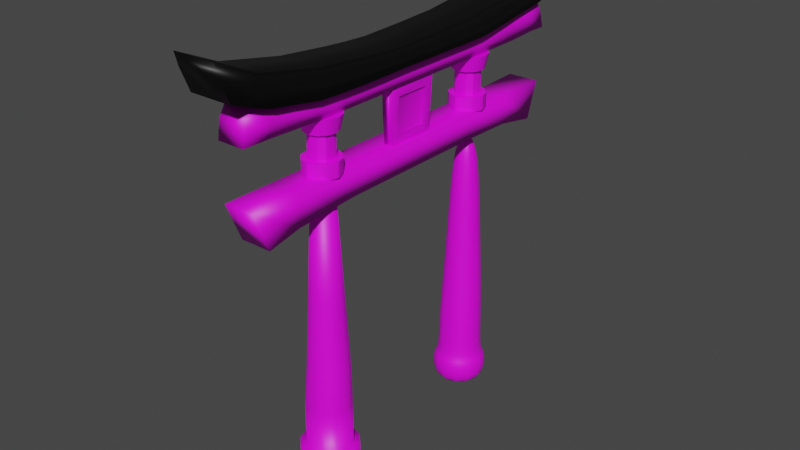 # Source: TORIIJAPONES.blend  (saved by Blender 3.0.42; exported with 4.5.12 LTS)
import bpy
from mathutils import Matrix  # noqa: F401  (used for matrix-valued properties, if any)

bpy.ops.wm.read_factory_settings(use_empty=True)
scene = bpy.context.scene
scene.name = 'Scene'

# ---- collections
col_collection = bpy.data.collections.new('Collection'); scene.collection.children.link(col_collection)

# ---- images (referenced by path relative to the original .blend; pixels are not part of the script)
import os
ASSET_DIR = os.environ.get("B2B_ASSET_DIR", "")  # directory of the original .blend (textures are referenced by path, not embedded)
HERE = os.path.dirname(os.path.abspath(__file__))  # packed textures are extracted next to this script under _unpacked/

def load_image(name, relpath, width, height, colorspace="sRGB"):
    """Load a texture the original file referenced (path relative to the .blend, or extracted next to this script)."""
    p = next((c for c in (os.path.join(HERE, relpath), os.path.join(ASSET_DIR, relpath)) if relpath and os.path.exists(c)), "")
    if p:
        img = bpy.data.images.load(p, check_existing=True)
        img.name = name
    else:  # same state as the original file: an image datablock whose file is absent (Cycles renders it pink)
        img = bpy.data.images.new(name, width, height)
        img.source = "FILE"
        img.filepath = "//" + (relpath or name)
    img.colorspace_settings.name = colorspace
    return img
img_paintedwood003_8k_color_jpg = load_image('PaintedWood003_8K_Color.jpg', 'PaintedWood003_8K_Color.jpg', 1024, 1024, 'sRGB')
img_base = load_image('Base', '', 1024, 1024, 'sRGB')

# ---- materials (node trees are filled in below, after node groups)
mat_material_001 = bpy.data.materials.new('Material.001')
mat_material_001.use_transparent_shadow = False
mat_material_003 = bpy.data.materials.new('Material.003')
mat_material_003.use_transparent_shadow = False
mat_material_004 = bpy.data.materials.new('Material.004')
mat_material_004.use_transparent_shadow = False
mat_material_005 = bpy.data.materials.new('Material.005')
mat_material_005.use_transparent_shadow = False
mat_material_006 = bpy.data.materials.new('Material.006')
mat_material_006.use_transparent_shadow = False
mat_material_007 = bpy.data.materials.new('Material.007')
mat_material_007.use_transparent_shadow = False
mat_material_008 = bpy.data.materials.new('Material.008')
mat_material_008.use_transparent_shadow = False

# ---- node groups
ng_auto_smooth = bpy.data.node_groups.new('Auto Smooth', 'GeometryNodeTree')
_s = ng_auto_smooth.interface.new_socket(name='Geometry', in_out='OUTPUT', socket_type='NodeSocketGeometry')
_s = ng_auto_smooth.interface.new_socket(name='Geometry', in_out='INPUT', socket_type='NodeSocketGeometry')
_s = ng_auto_smooth.interface.new_socket(name='Angle', in_out='INPUT', socket_type='NodeSocketFloat')
_s.subtype = 'ANGLE'
_s.min_value = 0.0
_s.max_value = 3.142
ng_auto_smooth.is_modifier = True
_N = ng_auto_smooth.nodes; _L = ng_auto_smooth.links
n0 = _N.new('NodeGroupOutput'); n0.name = 'Group Output'; n0.location = (480, -100)
n1 = _N.new('NodeGroupInput'); n1.name = 'Group Input'; n1.location = (-420, -300)
n2 = _N.new('NodeGroupInput'); n2.name = 'Group Input.001'; n2.location = (-60, -100)
n3 = _N.new('GeometryNodeSetShadeSmooth'); n3.name = 'Set Shade Smooth'; n3.location = (120, -100)
n3.domain = 'EDGE'
n4 = _N.new('GeometryNodeSetShadeSmooth'); n4.name = 'Set Shade Smooth.001'; n4.location = (300, -100)
n5 = _N.new('GeometryNodeInputMeshEdgeAngle'); n5.name = 'Edge Angle'; n5.location = (-420, -220)
n6 = _N.new('GeometryNodeInputEdgeSmooth'); n6.name = 'Is Edge Smooth'; n6.location = (-60, -160)
n7 = _N.new('GeometryNodeInputShadeSmooth'); n7.name = 'Is Face Smooth'; n7.location = (-240, -340)
n8 = _N.new('FunctionNodeBooleanMath'); n8.name = 'Boolean Math'; n8.location = (-60, -220)
n9 = _N.new('FunctionNodeCompare'); n9.name = 'Compare'; n9.location = (-240, -180)
n9.operation = 'LESS_EQUAL'
_L.new(n5.outputs[0], n9.inputs[0])
_L.new(n4.outputs[0], n0.inputs[0])
_L.new(n1.outputs[1], n9.inputs[1])
_L.new(n9.outputs[0], n8.inputs[0])
_L.new(n7.outputs[0], n8.inputs[1])
_L.new(n2.outputs[0], n3.inputs[0])
_L.new(n6.outputs[0], n3.inputs[1])
_L.new(n3.outputs[0], n4.inputs[0])
_L.new(n8.outputs[0], n3.inputs[2])
n0.is_active_output = True

# ---- material node trees
mat_material_001.use_nodes = True; mat_material_001.node_tree.nodes.clear()
_N = mat_material_001.node_tree.nodes; _L = mat_material_001.node_tree.links
n0 = _N.new('ShaderNodeOutputMaterial'); n0.name = 'Material Output'; n0.location = (300, 300)
n1 = _N.new('ShaderNodeBsdfPrincipled'); n1.name = 'Principled BSDF'; n1.location = (10, 300)
n1.distribution = 'GGX'
n1.subsurface_method = 'RANDOM_WALK_SKIN'
n1.inputs[3].default_value = 1.45
n1.inputs[27].default_value = (0.0, 0.0, 0.0, 1.0)
n1.inputs[28].default_value = 1.0
n2 = _N.new('ShaderNodeTexImage'); n2.name = 'Image Texture'; n2.location = (-329, 247)
n2.image = img_paintedwood003_8k_color_jpg
_L.new(n1.outputs[0], n0.inputs[0])
_L.new(n2.outputs[0], n1.inputs[0])
n0.is_active_output = True
mat_material_003.use_nodes = True; mat_material_003.node_tree.nodes.clear()
_N = mat_material_003.node_tree.nodes; _L = mat_material_003.node_tree.links
n0 = _N.new('ShaderNodeBsdfPrincipled'); n0.name = 'Principled BSDF'; n0.location = (10, 300)
n0.distribution = 'GGX'
n0.subsurface_method = 'RANDOM_WALK_SKIN'
n0.inputs[3].default_value = 1.45
n0.inputs[27].default_value = (0.0, 0.0, 0.0, 1.0)
n0.inputs[28].default_value = 1.0
n1 = _N.new('ShaderNodeOutputMaterial'); n1.name = 'Material Output'; n1.location = (300, 300)
n2 = _N.new('ShaderNodeTexImage'); n2.name = 'Image Texture'; n2.location = (-455, 154)
n2.image = img_base
_L.new(n0.outputs[0], n1.inputs[0])
_L.new(n2.outputs[0], n0.inputs[0])
n1.is_active_output = True
mat_material_004.use_nodes = True; mat_material_004.node_tree.nodes.clear()
_N = mat_material_004.node_tree.nodes; _L = mat_material_004.node_tree.links
n0 = _N.new('ShaderNodeBsdfPrincipled'); n0.name = 'Principled BSDF'; n0.location = (10, 300)
n0.distribution = 'GGX'
n0.subsurface_method = 'RANDOM_WALK_SKIN'
n0.inputs[3].default_value = 1.45
n0.inputs[27].default_value = (0.0, 0.0, 0.0, 1.0)
n0.inputs[28].default_value = 1.0
n1 = _N.new('ShaderNodeOutputMaterial'); n1.name = 'Material Output'; n1.location = (300, 300)
n2 = _N.new('ShaderNodeTexImage'); n2.name = 'Image Texture'; n2.location = (-454, 192)
n2.image = img_paintedwood003_8k_color_jpg
_L.new(n0.outputs[0], n1.inputs[0])
_L.new(n2.outputs[0], n0.inputs[0])
n1.is_active_output = True
mat_material_005.use_nodes = True; mat_material_005.node_tree.nodes.clear()
_N = mat_material_005.node_tree.nodes; _L = mat_material_005.node_tree.links
n0 = _N.new('ShaderNodeBsdfPrincipled'); n0.name = 'Principled BSDF'; n0.location = (10, 300)
n0.distribution = 'GGX'
n0.subsurface_method = 'RANDOM_WALK_SKIN'
n0.inputs[3].default_value = 1.45
n0.inputs[27].default_value = (0.0, 0.0, 0.0, 1.0)
n0.inputs[28].default_value = 1.0
n1 = _N.new('ShaderNodeOutputMaterial'); n1.name = 'Material Output'; n1.location = (300, 300)
n2 = _N.new('ShaderNodeTexImage'); n2.name = 'Image Texture'; n2.location = (-371, 216)
n2.image = img_paintedwood003_8k_color_jpg
_L.new(n0.outputs[0], n1.inputs[0])
_L.new(n2.outputs[0], n0.inputs[0])
n1.is_active_output = True
mat_material_006.use_nodes = True; mat_material_006.node_tree.nodes.clear()
_N = mat_material_006.node_tree.nodes; _L = mat_material_006.node_tree.links
n0 = _N.new('ShaderNodeBsdfPrincipled'); n0.name = 'Principled BSDF'; n0.location = (10, 300)
n0.distribution = 'GGX'
n0.subsurface_method = 'RANDOM_WALK_SKIN'
n0.inputs[3].default_value = 1.45
n0.inputs[27].default_value = (0.0, 0.0, 0.0, 1.0)
n0.inputs[28].default_value = 1.0
n1 = _N.new('ShaderNodeOutputMaterial'); n1.name = 'Material Output'; n1.location = (300, 300)
n2 = _N.new('ShaderNodeTexImage'); n2.name = 'Image Texture'; n2.location = (-351, 235)
n2.image = img_paintedwood003_8k_color_jpg
_L.new(n0.outputs[0], n1.inputs[0])
_L.new(n2.outputs[0], n0.inputs[0])
n1.is_active_output = True
mat_material_007.use_nodes = True; mat_material_007.node_tree.nodes.clear()
_N = mat_material_007.node_tree.nodes; _L = mat_material_007.node_tree.links
n0 = _N.new('ShaderNodeBsdfPrincipled'); n0.name = 'Principled BSDF'; n0.location = (10, 300)
n0.distribution = 'GGX'
n0.subsurface_method = 'RANDOM_WALK_SKIN'
n0.inputs[0].default_value = (0.0, 0.0, 0.0, 1.0)
n0.inputs[3].default_value = 1.45
n0.inputs[27].default_value = (0.0, 0.0, 0.0, 1.0)
n0.inputs[28].default_value = 1.0
n1 = _N.new('ShaderNodeOutputMaterial'); n1.name = 'Material Output'; n1.location = (300, 300)
_L.new(n0.outputs[0], n1.inputs[0])
n1.is_active_output = True
mat_material_008.use_nodes = True; mat_material_008.node_tree.nodes.clear()
_N = mat_material_008.node_tree.nodes; _L = mat_material_008.node_tree.links
n0 = _N.new('ShaderNodeBsdfPrincipled'); n0.name = 'Principled BSDF'; n0.location = (10, 300)
n0.distribution = 'GGX'
n0.subsurface_method = 'RANDOM_WALK_SKIN'
n0.inputs[3].default_value = 1.45
n0.inputs[27].default_value = (0.0, 0.0, 0.0, 1.0)
n0.inputs[28].default_value = 1.0
n1 = _N.new('ShaderNodeOutputMaterial'); n1.name = 'Material Output'; n1.location = (300, 300)
n2 = _N.new('ShaderNodeTexImage'); n2.name = 'Image Texture'; n2.location = (-330, 208)
n2.image = img_paintedwood003_8k_color_jpg
_L.new(n0.outputs[0], n1.inputs[0])
_L.new(n2.outputs[0], n0.inputs[0])
n1.is_active_output = True

# ---- world
world_world = bpy.data.worlds.new('World'); scene.world = world_world
world_world.use_nodes = True; world_world.node_tree.nodes.clear()
_N = world_world.node_tree.nodes; _L = world_world.node_tree.links
n0 = _N.new('ShaderNodeOutputWorld'); n0.name = 'World Output'; n0.location = (300, 300)
n1 = _N.new('ShaderNodeBackground'); n1.name = 'Background'; n1.location = (10, 300)
n1.inputs[0].default_value = (0.05088, 0.05088, 0.05088, 1.0)
_L.new(n1.outputs[0], n0.inputs[0])
n0.is_active_output = True
world_world.color = (0.05088, 0.05088, 0.05088)
world_world.use_sun_shadow = False
world_world.sun_shadow_jitter_overblur = 0.0

# ---- meshes
me_cylinder = bpy.data.meshes.new('Cylinder')
me_cylinder.from_pydata([(0.0, 1.0, -1.0), (0.0, 1.0, 1.0), (0.5, 0.866, -1.0), (0.5, 0.866, 1.0), (0.866, 0.5, -1.0), (0.866, 0.5, 1.0), (1.0, -4.371e-08, -1.0), (1.0, -4.371e-08, 1.0), (0.866, -0.5, -1.0), (0.866, -0.5, 1.0), (0.5, -0.866, -1.0), (0.5, -0.866, 1.0), (-8.742e-08, -1.0, -1.0), (-8.742e-08, -0.9025, 1.0), (-0.5, -0.866, -1.0), (-0.5, -0.866, 1.0), (-0.866, -0.5, -1.0), (-0.866, -0.5, 1.0), (-1.0, 1.192e-08, -1.0), (-1.0, 1.192e-08, 1.0), (-0.866, 0.5, -1.0), (-0.866, 0.5, 1.0), (-0.5, 0.866, -1.0), (-0.5, 0.866, 1.0), (6.83e-08, 0.9495, 2.829), (0.454, 0.8278, 2.829), (0.7863, 0.5271, 2.829), (0.908, 0.07315, 2.829), (0.7863, -0.3808, 2.829), (0.454, -0.7132, 2.829), (-1.108e-08, -0.8348, 2.829), (-0.454, -0.7132, 2.829), (-0.7863, -0.3808, 2.829), (-0.908, 0.07315, 2.829), (-0.7863, 0.5271, 2.829), (-0.454, 0.8278, 2.829), (-8.326e-08, 0.815, 5.852), (0.3709, 0.7156, 5.852), (0.6424, 0.4441, 5.852), (0.7418, 0.07315, 5.852), (0.6424, -0.2977, 5.852), (0.3709, -0.5693, 5.852), (-1.481e-07, -0.6687, 5.852), (-0.3709, -0.5693, 5.852), (-0.6424, -0.2977, 5.852), (-0.7418, 0.07315, 5.852), (-0.6424, 0.4441, 5.852), (-0.3709, 0.7156, 5.852), (5.237e-07, 0.5919, 10.05), (0.2594, 0.5224, 10.05), (0.4493, 0.3325, 10.05), (0.5188, 0.07315, 10.05), (0.4493, -0.1862, 10.05), (0.2594, -0.3761, 10.05), (4.783e-07, -0.4456, 10.05), (-0.2594, -0.3761, 10.05), (-0.4493, -0.1862, 10.05), (-0.5188, 0.07315, 10.05), (-0.4493, 0.3325, 10.05), (-0.2594, 0.5224, 10.05), (4.011e-09, 1.269, -1.0), (0.6346, 1.099, -1.0), (1.099, 0.6346, -1.0), (1.269, 7.286e-08, -1.0), (1.099, -0.6346, -1.0), (0.6346, -1.099, -1.0), (-1.069e-07, -1.269, -1.0), (-0.6346, -1.099, -1.0), (-1.099, -0.6346, -1.0), (-1.269, 1.435e-07, -1.0), (-1.099, 0.6346, -1.0), (-0.6346, 1.099, -1.0), (-7.094e-08, 1.269, -2.519), (0.6346, 1.099, -2.519), (1.099, 0.6346, -2.519), (1.269, 7.286e-08, -2.519), (1.099, -0.6346, -2.519), (0.6346, -1.099, -2.519), (-1.819e-07, -1.269, -2.519), (-0.6346, -1.099, -2.519), (-1.099, -0.6346, -2.519), (-1.269, 1.435e-07, -2.519), (-1.099, 0.6346, -2.519), (-0.6346, 1.099, -2.519)], [], [(0, 1, 3, 2), (2, 3, 5, 4), (4, 5, 7, 6), (6, 7, 9, 8), (8, 9, 11, 10), (10, 11, 13, 12), (12, 13, 15, 14), (14, 15, 17, 16), (16, 17, 19, 18), (18, 19, 21, 20), (13, 11, 29, 30), (20, 21, 23, 22), (22, 23, 1, 0), (14, 16, 68, 67), (30, 29, 41, 42), (11, 9, 28, 29), (9, 7, 27, 28), (1, 23, 35, 24), (3, 1, 24, 25), (7, 5, 26, 27), (23, 21, 34, 35), (5, 3, 25, 26), (21, 19, 33, 34), (19, 17, 32, 33), (17, 15, 31, 32), (15, 13, 30, 31), (45, 44, 56, 57), (27, 26, 38, 39), (34, 33, 45, 46), (31, 30, 42, 43), (28, 27, 39, 40), (35, 34, 46, 47), (25, 24, 36, 37), (32, 31, 43, 44), (29, 28, 40, 41), (24, 35, 47, 36), (26, 25, 37, 38), (33, 32, 44, 45), (49, 48, 59, 58, 57, 56, 55, 54, 53, 52, 51, 50), (42, 41, 53, 54), (39, 38, 50, 51), (46, 45, 57, 58), (43, 42, 54, 55), (40, 39, 51, 52), (47, 46, 58, 59), (37, 36, 48, 49), (44, 43, 55, 56), (41, 40, 52, 53), (36, 47, 59, 48), (38, 37, 49, 50), (69, 70, 82, 81), (12, 14, 67, 66), (10, 12, 66, 65), (8, 10, 65, 64), (6, 8, 64, 63), (22, 0, 60, 71), (0, 2, 61, 60), (4, 6, 63, 62), (20, 22, 71, 70), (2, 4, 62, 61), (18, 20, 70, 69), (16, 18, 69, 68), (72, 73, 74, 75, 76, 77, 78, 79, 80, 81, 82, 83), (66, 67, 79, 78), (63, 64, 76, 75), (70, 71, 83, 82), (60, 61, 73, 72), (67, 68, 80, 79), (64, 65, 77, 76), (71, 60, 72, 83), (61, 62, 74, 73), (68, 69, 81, 80), (65, 66, 78, 77), (62, 63, 75, 74)])
me_cylinder.polygons.foreach_set('use_smooth', [True] * 74)
_uv = me_cylinder.uv_layers.new(name='UVMap')
_uv.uv.foreach_set('vector', [0.3108, 0.7868, 0.2661, 0.788, 0.2655, 0.7766, 0.3105, 0.7751, 0.3105, 0.7751, 0.2655, 0.7766, 0.2648, 0.765, 0.3101, 0.7634, 0.3065, 0.9031, 0.2619, 0.8991, 0.2634, 0.8876, 0.3076, 0.8916, 0.3076, 0.8916, 0.2634, 0.8876, 0.2647, 0.8764, 0.3086, 0.88, 0.3086, 0.88, 0.2647, 0.8764, 0.2658, 0.8653, 0.3095, 0.8684, 0.3095, 0.8684, 0.2658, 0.8653, 0.2665, 0.8546, 0.3103, 0.8569, 0.3103, 0.8569, 0.2665, 0.8546, 0.2671, 0.8439, 0.3107, 0.8453, 0.3107, 0.8453, 0.2671, 0.8439, 0.2673, 0.8329, 0.311, 0.8336, 0.311, 0.8336, 0.2673, 0.8329, 0.2672, 0.8218, 0.3112, 0.822, 0.3112, 0.822, 0.2672, 0.8218, 0.267, 0.8107, 0.3112, 0.8103, 0.2665, 0.8546, 0.2658, 0.8653, 0.226, 0.8623, 0.2269, 0.852, 0.3112, 0.8103, 0.267, 0.8107, 0.2666, 0.7994, 0.3111, 0.7986, 0.3111, 0.7986, 0.2666, 0.7994, 0.2661, 0.788, 0.3108, 0.7868, 0.8969, 0.3709, 0.8934, 0.3765, 0.8902, 0.3754, 0.8945, 0.3684, 0.2269, 0.852, 0.226, 0.8623, 0.1614, 0.8544, 0.1626, 0.8466, 0.2658, 0.8653, 0.2647, 0.8764, 0.2248, 0.8726, 0.226, 0.8623, 0.2647, 0.8764, 0.2634, 0.8876, 0.2231, 0.8829, 0.2248, 0.8726, 0.2661, 0.788, 0.2666, 0.7994, 0.2267, 0.8012, 0.2259, 0.7909, 0.2655, 0.7766, 0.2661, 0.788, 0.2259, 0.7909, 0.2249, 0.7805, 0.2634, 0.8876, 0.2619, 0.8991, 0.2212, 0.8932, 0.2231, 0.8829, 0.2666, 0.7994, 0.267, 0.8107, 0.2273, 0.811, 0.2267, 0.8012, 0.2648, 0.765, 0.2655, 0.7766, 0.2249, 0.7805, 0.2237, 0.7704, 0.267, 0.8107, 0.2672, 0.8218, 0.2277, 0.8212, 0.2273, 0.811, 0.2672, 0.8218, 0.2673, 0.8329, 0.2278, 0.8315, 0.2277, 0.8212, 0.2673, 0.8329, 0.2671, 0.8439, 0.2275, 0.8418, 0.2278, 0.8315, 0.2671, 0.8439, 0.2665, 0.8546, 0.2269, 0.852, 0.2275, 0.8418, 0.1633, 0.8231, 0.1635, 0.8309, 0.1019, 0.8302, 0.1017, 0.8273, 0.2231, 0.8829, 0.2212, 0.8932, 0.1554, 0.8785, 0.1579, 0.8702, 0.2273, 0.811, 0.2277, 0.8212, 0.1633, 0.8231, 0.1627, 0.8153, 0.2275, 0.8418, 0.2269, 0.852, 0.1626, 0.8466, 0.1633, 0.8387, 0.2248, 0.8726, 0.2231, 0.8829, 0.1579, 0.8702, 0.1599, 0.8623, 0.2267, 0.8012, 0.2273, 0.811, 0.1627, 0.8153, 0.1616, 0.8075, 0.2249, 0.7805, 0.2259, 0.7909, 0.1601, 0.7997, 0.1581, 0.7914, 0.2278, 0.8315, 0.2275, 0.8418, 0.1633, 0.8387, 0.1635, 0.8309, 0.226, 0.8623, 0.2248, 0.8726, 0.1599, 0.8623, 0.1614, 0.8544, 0.2259, 0.7909, 0.2267, 0.8012, 0.1616, 0.8075, 0.1601, 0.7997, 0.2237, 0.7704, 0.2249, 0.7805, 0.1581, 0.7914, 0.1555, 0.7818, 0.2277, 0.8212, 0.2278, 0.8315, 0.1635, 0.8309, 0.1633, 0.8231, 0.08168, 0.8167, 0.0932, 0.8183, 0.09787, 0.8211, 0.09975, 0.8246, 0.1017, 0.8273, 0.1019, 0.8302, 0.1014, 0.833, 0.09922, 0.8355, 0.09715, 0.8387, 0.09257, 0.8409, 0.08198, 0.8421, 0.02882, 0.8252, 0.1626, 0.8466, 0.1614, 0.8544, 0.09715, 0.8387, 0.09922, 0.8355, 0.1579, 0.8702, 0.1554, 0.8785, 0.02882, 0.8252, 0.08198, 0.8421, 0.1627, 0.8153, 0.1633, 0.8231, 0.1017, 0.8273, 0.09975, 0.8246, 0.1633, 0.8387, 0.1626, 0.8466, 0.09922, 0.8355, 0.1014, 0.833, 0.1599, 0.8623, 0.1579, 0.8702, 0.08198, 0.8421, 0.09257, 0.8409, 0.1616, 0.8075, 0.1627, 0.8153, 0.09975, 0.8246, 0.09787, 0.8211, 0.1581, 0.7914, 0.1601, 0.7997, 0.0932, 0.8183, 0.08168, 0.8167, 0.1635, 0.8309, 0.1633, 0.8387, 0.1014, 0.833, 0.1019, 0.8302, 0.1614, 0.8544, 0.1599, 0.8623, 0.09257, 0.8409, 0.09715, 0.8387, 0.1601, 0.7997, 0.1616, 0.8075, 0.09787, 0.8211, 0.0932, 0.8183, 0.1555, 0.7818, 0.1581, 0.7914, 0.08168, 0.8167, 0.02882, 0.8252, 0.8895, 0.3834, 0.8924, 0.3908, 0.8659, 0.4107, 0.856, 0.3908, 0.9031, 0.3676, 0.8969, 0.3709, 0.8945, 0.3684, 0.902, 0.3639, 0.911, 0.3674, 0.9031, 0.3676, 0.902, 0.3639, 0.9116, 0.3633, 0.9186, 0.3709, 0.911, 0.3674, 0.9116, 0.3633, 0.9215, 0.3671, 0.9232, 0.3792, 0.9186, 0.3709, 0.9215, 0.3671, 0.931, 0.3787, 0.8999, 0.3933, 0.9061, 0.3953, 0.9059, 0.3987, 0.8982, 0.3962, 0.9061, 0.3953, 0.9129, 0.3941, 0.9144, 0.3976, 0.9059, 0.3987, 0.9193, 0.3889, 0.9232, 0.3792, 0.931, 0.3787, 0.923, 0.3921, 0.8951, 0.3889, 0.8999, 0.3933, 0.8982, 0.3962, 0.8924, 0.3908, 0.9129, 0.3941, 0.9193, 0.3889, 0.923, 0.3921, 0.9144, 0.3976, 0.8928, 0.3829, 0.8951, 0.3889, 0.8924, 0.3908, 0.8895, 0.3834, 0.8934, 0.3765, 0.8928, 0.3829, 0.8895, 0.3834, 0.8902, 0.3754, 0.7925, 0.2195, 0.7995, 0.2315, 0.7995, 0.2455, 0.7925, 0.2576, 0.7804, 0.2645, 0.7665, 0.2645, 0.7544, 0.2576, 0.7475, 0.2455, 0.7475, 0.2315, 0.7544, 0.2195, 0.7665, 0.2125, 0.7804, 0.2125, 0.902, 0.3639, 0.8945, 0.3684, 0.8656, 0.3466, 0.8837, 0.3314, 0.931, 0.3787, 0.9215, 0.3671, 0.9296, 0.3263, 0.9513, 0.3339, 0.8924, 0.3908, 0.8982, 0.3962, 0.8825, 0.424, 0.8659, 0.4107, 0.9059, 0.3987, 0.9144, 0.3976, 0.9208, 0.4271, 0.902, 0.4292, 0.8945, 0.3684, 0.8902, 0.3754, 0.8557, 0.3679, 0.8656, 0.3466, 0.9215, 0.3671, 0.9116, 0.3633, 0.9063, 0.3248, 0.9296, 0.3263, 0.8982, 0.3962, 0.9059, 0.3987, 0.902, 0.4292, 0.8825, 0.424, 0.9144, 0.3976, 0.923, 0.3921, 0.9373, 0.42, 0.9208, 0.4271, 0.8902, 0.3754, 0.8895, 0.3834, 0.856, 0.3908, 0.8557, 0.3679, 0.9116, 0.3633, 0.902, 0.3639, 0.8837, 0.3314, 0.9063, 0.3248, 0.923, 0.3921, 0.931, 0.3787, 0.9513, 0.4112, 0.9373, 0.42])
_ca = me_cylinder.color_attributes.new('Col', 'BYTE_COLOR', 'CORNER')
_ca.data.foreach_set('color', [0.001214, 0.001214, 0.001214, 1.0, 0.6724, 0.016, 0.02732, 1.0, 0.6724, 0.016, 0.02732, 1.0, 0.0006071, 0.0006071, 0.0006071, 1.0, 0.0006071, 0.0006071, 0.0006071, 1.0, 0.6724, 0.016, 0.02732, 1.0, 0.6724, 0.01681, 0.02843, 1.0, 0.0, 0.0, 0.0, 1.0, 0.0, 0.0, 0.0, 1.0, 0.6724, 0.01681, 0.02843, 1.0, 0.6724, 0.01764, 0.02843, 1.0, 0.0, 0.0, 0.0, 1.0, 0.0, 0.0, 0.0, 1.0, 0.6724, 0.01764, 0.02843, 1.0, 0.6724, 0.016, 0.02732, 1.0, 0.0, 0.0, 0.0, 1.0, 0.0, 0.0, 0.0, 1.0, 0.6724, 0.016, 0.02732, 1.0, 0.6724, 0.016, 0.02732, 1.0, 0.0003035, 0.0003035, 0.0003035, 1.0, 0.0003035, 0.0003035, 0.0003035, 1.0, 0.6724, 0.016, 0.02732, 1.0, 0.6724, 0.016, 0.02732, 1.0, 0.002428, 0.002428, 0.002428, 1.0, 0.002428, 0.002428, 0.002428, 1.0, 0.6724, 0.016, 0.02732, 1.0, 0.6724, 0.016, 0.02732, 1.0, 0.02217, 0.02217, 0.02217, 1.0, 0.02217, 0.02217, 0.02217, 1.0, 0.6724, 0.016, 0.02732, 1.0, 0.6724, 0.016, 0.02732, 1.0, 0.03434, 0.03434, 0.03434, 1.0, 0.03434, 0.03434, 0.03434, 1.0, 0.6724, 0.016, 0.02732, 1.0, 0.6724, 0.016, 0.02732, 1.0, 0.02732, 0.02732, 0.02732, 1.0, 0.02732, 0.02732, 0.02732, 1.0, 0.6724, 0.016, 0.02732, 1.0, 0.6724, 0.016, 0.02732, 1.0, 0.009134, 0.009134, 0.009134, 1.0, 0.6724, 0.016, 0.02732, 1.0, 0.6724, 0.016, 0.02732, 1.0, 0.6724, 0.016, 0.02732, 1.0, 0.6724, 0.016, 0.02732, 1.0, 0.009134, 0.009134, 0.009134, 1.0, 0.6724, 0.016, 0.02732, 1.0, 0.6724, 0.016, 0.02732, 1.0, 0.001214, 0.001214, 0.001214, 1.0, 0.001214, 0.001214, 0.001214, 1.0, 0.6724, 0.016, 0.02732, 1.0, 0.6724, 0.016, 0.02732, 1.0, 0.001214, 0.001214, 0.001214, 1.0, 0.02217, 0.02217, 0.02217, 1.0, 0.03434, 0.03434, 0.03434, 1.0, 0.0185, 0.0185, 0.0185, 1.0, 0.003347, 0.003347, 0.003347, 1.0, 0.6724, 0.016, 0.02732, 1.0, 0.6724, 0.016, 0.02732, 1.0, 0.6724, 0.016, 0.02732, 1.0, 0.6724, 0.016, 0.02732, 1.0, 0.6724, 0.016, 0.02732, 1.0, 0.6724, 0.016, 0.02732, 1.0, 0.6724, 0.016, 0.02732, 1.0, 0.6724, 0.016, 0.02732, 1.0, 0.6724, 0.016, 0.02732, 1.0, 0.6724, 0.01764, 0.02843, 1.0, 0.6724, 0.016, 0.02732, 1.0, 0.6724, 0.016, 0.02732, 1.0, 0.6724, 0.016, 0.02732, 1.0, 0.6724, 0.016, 0.02732, 1.0, 0.6724, 0.016, 0.02732, 1.0, 0.6724, 0.016, 0.02732, 1.0, 0.6724, 0.016, 0.02732, 1.0, 0.6724, 0.016, 0.02732, 1.0, 0.6724, 0.016, 0.02732, 1.0, 0.6724, 0.016, 0.02732, 1.0, 0.6724, 0.01764, 0.02843, 1.0, 0.6724, 0.01681, 0.02843, 1.0, 0.6724, 0.016, 0.02732, 1.0, 0.6724, 0.016, 0.02732, 1.0, 0.6724, 0.016, 0.02732, 1.0, 0.6724, 0.016, 0.02732, 1.0, 0.6724, 0.016, 0.02732, 1.0, 0.6724, 0.016, 0.02732, 1.0, 0.6724, 0.01681, 0.02843, 1.0, 0.6724, 0.016, 0.02732, 1.0, 0.6724, 0.016, 0.02732, 1.0, 0.6724, 0.016, 0.02732, 1.0, 0.6724, 0.016, 0.02732, 1.0, 0.6724, 0.016, 0.02732, 1.0, 0.6724, 0.016, 0.02732, 1.0, 0.6724, 0.016, 0.02732, 1.0, 0.6724, 0.016, 0.02732, 1.0, 0.6724, 0.016, 0.02732, 1.0, 0.6724, 0.016, 0.02732, 1.0, 0.6724, 0.016, 0.02732, 1.0, 0.6724, 0.016, 0.02732, 1.0, 0.6724, 0.016, 0.02732, 1.0, 0.6724, 0.016, 0.02732, 1.0, 0.6724, 0.016, 0.02732, 1.0, 0.6724, 0.016, 0.02732, 1.0, 0.6724, 0.016, 0.02732, 1.0, 0.6724, 0.016, 0.02732, 1.0, 0.6724, 0.016, 0.02732, 1.0, 0.6724, 0.016, 0.02732, 1.0, 0.6724, 0.016, 0.02732, 1.0, 0.7379, 0.1981, 0.2086, 1.0, 0.7084, 0.09306, 0.1022, 1.0, 0.6724, 0.016, 0.02732, 1.0, 0.6724, 0.016, 0.02732, 1.0, 0.6724, 0.016, 0.02732, 1.0, 0.6724, 0.016, 0.02732, 1.0, 0.6724, 0.016, 0.02732, 1.0, 0.6724, 0.016, 0.02732, 1.0, 0.6724, 0.016, 0.02732, 1.0, 0.6724, 0.016, 0.02732, 1.0, 0.6724, 0.016, 0.02732, 1.0, 0.6724, 0.016, 0.02732, 1.0, 0.6724, 0.016, 0.02732, 1.0, 0.6724, 0.016, 0.02732, 1.0, 0.6724, 0.016, 0.02732, 1.0, 0.6724, 0.016, 0.02732, 1.0, 0.6724, 0.016, 0.02732, 1.0, 0.6724, 0.016, 0.02732, 1.0, 0.6724, 0.016, 0.02732, 1.0, 0.6724, 0.016, 0.02732, 1.0, 0.6724, 0.016, 0.02732, 1.0, 0.6724, 0.016, 0.02732, 1.0, 0.6724, 0.016, 0.02732, 1.0, 0.6724, 0.016, 0.02732, 1.0, 0.6724, 0.016, 0.02732, 1.0, 0.6724, 0.016, 0.02732, 1.0, 0.6724, 0.016, 0.02732, 1.0, 0.6724, 0.016, 0.02732, 1.0, 0.6724, 0.016, 0.02732, 1.0, 0.6724, 0.016, 0.02732, 1.0, 0.6724, 0.016, 0.02732, 1.0, 0.6724, 0.016, 0.02732, 1.0, 0.6724, 0.016, 0.02732, 1.0, 0.6724, 0.016, 0.02732, 1.0, 0.6724, 0.016, 0.02732, 1.0, 0.6724, 0.016, 0.02732, 1.0, 0.6724, 0.016, 0.02732, 1.0, 0.6724, 0.016, 0.02732, 1.0, 0.6724, 0.016, 0.02732, 1.0, 0.6724, 0.016, 0.02732, 1.0, 0.6724, 0.016, 0.02732, 1.0, 0.6724, 0.016, 0.02732, 1.0, 0.6724, 0.016, 0.02732, 1.0, 0.6724, 0.016, 0.02732, 1.0, 0.6724, 0.016, 0.02732, 1.0, 0.6724, 0.016, 0.02732, 1.0, 0.6724, 0.016, 0.02732, 1.0, 0.6724, 0.016, 0.02732, 1.0, 0.6724, 0.016, 0.02732, 1.0, 0.6724, 0.02315, 0.03434, 1.0, 0.7084, 0.09306, 0.1022, 1.0, 0.7379, 0.1981, 0.2086, 1.0, 0.7454, 0.1714, 0.1812, 1.0, 0.6939, 0.06848, 0.08022, 1.0, 0.6795, 0.02029, 0.0319, 1.0, 0.6724, 0.016, 0.02732, 1.0, 0.6724, 0.016, 0.02732, 1.0, 0.6724, 0.016, 0.02732, 1.0, 0.6724, 0.016, 0.02732, 1.0, 0.6724, 0.016, 0.02732, 1.0, 0.6795, 0.02029, 0.0319, 1.0, 0.6939, 0.06848, 0.08022, 1.0, 0.6724, 0.016, 0.02732, 1.0, 0.6724, 0.016, 0.02732, 1.0, 0.6724, 0.016, 0.02732, 1.0, 0.6724, 0.016, 0.02732, 1.0, 0.6724, 0.016, 0.02732, 1.0, 0.6724, 0.016, 0.02732, 1.0, 0.7084, 0.09306, 0.1022, 1.0, 0.6724, 0.02315, 0.03434, 1.0, 0.6724, 0.016, 0.02732, 1.0, 0.6724, 0.016, 0.02732, 1.0, 0.6939, 0.06848, 0.08022, 1.0, 0.7454, 0.1714, 0.1812, 1.0, 0.6724, 0.016, 0.02732, 1.0, 0.6724, 0.016, 0.02732, 1.0, 0.6724, 0.016, 0.02732, 1.0, 0.6724, 0.016, 0.02732, 1.0, 0.6724, 0.016, 0.02732, 1.0, 0.6724, 0.016, 0.02732, 1.0, 0.6724, 0.02315, 0.03434, 1.0, 0.6724, 0.016, 0.02732, 1.0, 0.6724, 0.016, 0.02732, 1.0, 0.6724, 0.016, 0.02732, 1.0, 0.6724, 0.016, 0.02732, 1.0, 0.6724, 0.016, 0.02732, 1.0, 0.6724, 0.016, 0.02732, 1.0, 0.6724, 0.016, 0.02732, 1.0, 0.7454, 0.1714, 0.1812, 1.0, 0.7379, 0.1981, 0.2086, 1.0, 0.6724, 0.016, 0.02732, 1.0, 0.6724, 0.016, 0.02732, 1.0, 0.6724, 0.016, 0.02732, 1.0, 0.6795, 0.02029, 0.0319, 1.0, 0.6724, 0.016, 0.02732, 1.0, 0.6724, 0.016, 0.02732, 1.0, 0.6724, 0.016, 0.02732, 1.0, 0.6724, 0.016, 0.02732, 1.0, 0.6724, 0.016, 0.02732, 1.0, 0.6724, 0.016, 0.02732, 1.0, 0.6724, 0.016, 0.02732, 1.0, 0.6724, 0.016, 0.02732, 1.0, 0.02029, 0.02029, 0.02029, 1.0, 0.006995, 0.006995, 0.006995, 1.0, 0.0, 0.0, 0.0, 1.0, 0.0, 0.0, 0.0, 1.0, 0.002428, 0.002428, 0.002428, 1.0, 0.02217, 0.02217, 0.02217, 1.0, 0.003347, 0.003347, 0.003347, 1.0, 0.0003035, 0.0003035, 0.0003035, 1.0, 0.0003035, 0.0003035, 0.0003035, 1.0, 0.002428, 0.002428, 0.002428, 1.0, 0.0003035, 0.0003035, 0.0003035, 1.0, 0.0, 0.0, 0.0, 1.0, 0.0, 0.0, 0.0, 1.0, 0.0003035, 0.0003035, 0.0003035, 1.0, 0.0, 0.0, 0.0, 1.0, 0.0, 0.0, 0.0, 1.0, 0.0, 0.0, 0.0, 1.0, 0.0, 0.0, 0.0, 1.0, 0.0, 0.0, 0.0, 1.0, 0.0, 0.0, 0.0, 1.0, 0.001214, 0.001214, 0.001214, 1.0, 0.001214, 0.001214, 0.001214, 1.0, 0.0003035, 0.0003035, 0.0003035, 1.0, 0.0003035, 0.0003035, 0.0003035, 1.0, 0.001214, 0.001214, 0.001214, 1.0, 0.0006071, 0.0006071, 0.0006071, 1.0, 0.0, 0.0, 0.0, 1.0, 0.0003035, 0.0003035, 0.0003035, 1.0, 0.0, 0.0, 0.0, 1.0, 0.0, 0.0, 0.0, 1.0, 0.0, 0.0, 0.0, 1.0, 0.0, 0.0, 0.0, 1.0, 0.009134, 0.009134, 0.009134, 1.0, 0.001214, 0.001214, 0.001214, 1.0, 0.0003035, 0.0003035, 0.0003035, 1.0, 0.006995, 0.006995, 0.006995, 1.0, 0.0006071, 0.0006071, 0.0006071, 1.0, 0.0, 0.0, 0.0, 1.0, 0.0, 0.0, 0.0, 1.0, 0.0, 0.0, 0.0, 1.0, 0.02732, 0.02732, 0.02732, 1.0, 0.009134, 0.009134, 0.009134, 1.0, 0.006995, 0.006995, 0.006995, 1.0, 0.02029, 0.02029, 0.02029, 1.0, 0.03434, 0.03434, 0.03434, 1.0, 0.02732, 0.02732, 0.02732, 1.0, 0.02029, 0.02029, 0.02029, 1.0, 0.0185, 0.0185, 0.0185, 1.0, 0.0, 0.0, 0.0, 1.0, 0.0, 0.0, 0.0, 1.0, 0.0, 0.0, 0.0, 1.0, 0.0, 0.0, 0.0, 1.0, 0.0, 0.0, 0.0, 1.0, 0.0, 0.0, 0.0, 1.0, 0.0, 0.0, 0.0, 1.0, 0.0, 0.0, 0.0, 1.0, 0.0, 0.0, 0.0, 1.0, 0.0, 0.0, 0.0, 1.0, 0.0, 0.0, 0.0, 1.0, 0.0, 0.0, 0.0, 1.0, 0.0003035, 0.0003035, 0.0003035, 1.0, 0.003347, 0.003347, 0.003347, 1.0, 0.0, 0.0, 0.0, 1.0, 0.0, 0.0, 0.0, 1.0, 0.0, 0.0, 0.0, 1.0, 0.0, 0.0, 0.0, 1.0, 0.0, 0.0, 0.0, 1.0, 0.0, 0.0, 0.0, 1.0, 0.006995, 0.006995, 0.006995, 1.0, 0.0003035, 0.0003035, 0.0003035, 1.0, 0.0, 0.0, 0.0, 1.0, 0.0, 0.0, 0.0, 1.0, 0.0003035, 0.0003035, 0.0003035, 1.0, 0.0, 0.0, 0.0, 1.0, 0.0, 0.0, 0.0, 1.0, 0.0, 0.0, 0.0, 1.0, 0.003347, 0.003347, 0.003347, 1.0, 0.0185, 0.0185, 0.0185, 1.0, 0.0, 0.0, 0.0, 1.0, 0.0, 0.0, 0.0, 1.0, 0.0, 0.0, 0.0, 1.0, 0.0, 0.0, 0.0, 1.0, 0.0, 0.0, 0.0, 1.0, 0.0, 0.0, 0.0, 1.0, 0.0003035, 0.0003035, 0.0003035, 1.0, 0.0003035, 0.0003035, 0.0003035, 1.0, 0.0, 0.0, 0.0, 1.0, 0.0, 0.0, 0.0, 1.0, 0.0, 0.0, 0.0, 1.0, 0.0, 0.0, 0.0, 1.0, 0.0, 0.0, 0.0, 1.0, 0.0, 0.0, 0.0, 1.0, 0.0185, 0.0185, 0.0185, 1.0, 0.02029, 0.02029, 0.02029, 1.0, 0.0, 0.0, 0.0, 1.0, 0.0, 0.0, 0.0, 1.0, 0.0, 0.0, 0.0, 1.0, 0.0003035, 0.0003035, 0.0003035, 1.0, 0.0, 0.0, 0.0, 1.0, 0.0, 0.0, 0.0, 1.0, 0.0, 0.0, 0.0, 1.0, 0.0, 0.0, 0.0, 1.0, 0.0, 0.0, 0.0, 1.0, 0.0, 0.0, 0.0, 1.0])
me_cylinder.materials.append(mat_material_001)
me_cylinder.use_remesh_fix_poles = True
me_cylinder.use_remesh_preserve_attributes = False
me_cylinder.update()
me_cube_001 = bpy.data.meshes.new('Cube.001')
me_cube_001.from_pydata([(-1.0, -1.0, -0.9144), (-1.0, -1.0, 1.0), (-1.0, 1.0, -0.9144), (-1.0, 1.0, 1.0), (1.0, -1.0, -0.9144), (1.0, -1.0, 1.0), (1.0, 1.0, -0.9144), (1.0, 1.0, 1.0), (-1.0, 5.286, -0.9144), (-1.0, 5.324, 1.0), (1.0, 5.286, -0.9144), (1.0, 5.324, 1.0), (-1.0, 8.716, -1.0), (-1.0, 8.716, 1.0), (1.0, 8.716, -1.0), (1.0, 8.716, 1.0), (-1.0, 11.51, -1.556), (-1.0, 12.29, 1.128), (1.0, 11.51, -1.556), (1.0, 12.29, 1.128), (-1.0, -5.026, -0.9144), (-1.0, -5.026, 1.0), (1.0, -5.026, -0.9144), (1.0, -5.026, 1.0), (-1.0, -9.163, -1.214), (-1.0, -9.126, 1.0), (1.0, -9.163, -1.214), (1.0, -9.126, 1.0), (-1.0, -11.32, -1.728), (-1.0, -12.29, 1.0), (1.0, -11.32, -1.728), (1.0, -12.29, 1.0)], [], [(0, 1, 3, 2), (2, 3, 9, 8), (6, 7, 5, 4), (4, 5, 23, 22), (2, 6, 4, 0), (7, 3, 1, 5), (9, 11, 15, 13), (7, 6, 10, 11), (6, 2, 8, 10), (3, 7, 11, 9), (15, 14, 18, 19), (8, 9, 13, 12), (11, 10, 14, 15), (10, 8, 12, 14), (16, 17, 19, 18), (14, 12, 16, 18), (13, 15, 19, 17), (12, 13, 17, 16), (20, 22, 26, 24), (1, 0, 20, 21), (0, 4, 22, 20), (5, 1, 21, 23), (27, 25, 29, 31), (21, 20, 24, 25), (23, 21, 25, 27), (22, 23, 27, 26), (30, 31, 29, 28), (26, 27, 31, 30), (24, 26, 30, 28), (25, 24, 28, 29)])
me_cube_001.polygons.foreach_set('use_smooth', [True] * 30)
_uv = me_cube_001.uv_layers.new(name='UVMap')
_uv.uv.foreach_set('vector', [0.7578, 0.604, 0.7229, 0.6048, 0.7221, 0.5683, 0.757, 0.5676, 0.757, 0.5676, 0.7221, 0.5683, 0.7203, 0.489, 0.7556, 0.4888, 0.6508, 0.57, 0.6856, 0.5691, 0.6865, 0.6056, 0.6516, 0.6064, 0.6516, 0.6064, 0.6865, 0.6056, 0.6881, 0.6788, 0.6533, 0.6797, 0.757, 0.5676, 0.7935, 0.5669, 0.7942, 0.6032, 0.7578, 0.604, 0.6856, 0.5691, 0.7221, 0.5683, 0.7229, 0.6048, 0.6865, 0.6056, 0.7203, 0.489, 0.6835, 0.4901, 0.681, 0.4276, 0.7183, 0.4258, 0.6856, 0.5691, 0.6508, 0.57, 0.6487, 0.4921, 0.6835, 0.4901, 0.7935, 0.5669, 0.757, 0.5676, 0.7556, 0.4888, 0.7923, 0.4887, 0.7221, 0.5683, 0.6856, 0.5691, 0.6835, 0.4901, 0.7203, 0.489, 0.681, 0.4276, 0.6442, 0.4299, 0.6304, 0.3798, 0.6778, 0.3618, 0.7556, 0.4888, 0.7203, 0.489, 0.7183, 0.4258, 0.756, 0.4243, 0.6835, 0.4901, 0.6487, 0.4921, 0.6442, 0.4299, 0.681, 0.4276, 0.7923, 0.4887, 0.7556, 0.4888, 0.756, 0.4243, 0.7931, 0.4264, 0.763, 0.372, 0.7141, 0.3598, 0.7228, 0.3248, 0.7718, 0.337, 0.7931, 0.4264, 0.756, 0.4243, 0.763, 0.372, 0.7981, 0.376, 0.7183, 0.4258, 0.681, 0.4276, 0.6778, 0.3618, 0.7141, 0.3598, 0.756, 0.4243, 0.7183, 0.4258, 0.7141, 0.3598, 0.763, 0.372, 0.7594, 0.6777, 0.7959, 0.6765, 0.7981, 0.7529, 0.7625, 0.7515, 0.7229, 0.6048, 0.7578, 0.604, 0.7594, 0.6777, 0.7244, 0.6781, 0.7578, 0.604, 0.7942, 0.6032, 0.7959, 0.6765, 0.7594, 0.6777, 0.6865, 0.6056, 0.7229, 0.6048, 0.7244, 0.6781, 0.6881, 0.6788, 0.6899, 0.7526, 0.725, 0.7508, 0.7306, 0.8067, 0.6941, 0.8099, 0.7244, 0.6781, 0.7594, 0.6777, 0.7625, 0.7515, 0.725, 0.7508, 0.6881, 0.6788, 0.7244, 0.6781, 0.725, 0.7508, 0.6899, 0.7526, 0.6533, 0.6797, 0.6881, 0.6788, 0.6899, 0.7526, 0.65, 0.7552, 0.7908, 0.7925, 0.7585, 0.8334, 0.7306, 0.8067, 0.7645, 0.781, 0.65, 0.7552, 0.6899, 0.7526, 0.6941, 0.8099, 0.6429, 0.7953, 0.7625, 0.7515, 0.7981, 0.7529, 0.7908, 0.7925, 0.7645, 0.781, 0.725, 0.7508, 0.7625, 0.7515, 0.7645, 0.781, 0.7306, 0.8067])
_ca = me_cube_001.color_attributes.new('Col', 'BYTE_COLOR', 'CORNER')
_ca.data.foreach_set('color', [1.0, 1.0, 1.0, 1.0, 1.0, 0.8469, 0.08438, 1.0, 1.0, 0.8308, 0.0185, 1.0, 1.0, 1.0, 1.0, 1.0, 1.0, 1.0, 1.0, 1.0, 1.0, 0.8308, 0.0185, 1.0, 1.0, 0.9823, 0.8796, 1.0, 1.0, 1.0, 1.0, 1.0, 1.0, 0.8714, 0.1746, 1.0, 1.0, 0.8308, 0.01521, 1.0, 1.0, 0.8632, 0.1559, 1.0, 1.0, 0.8714, 0.2051, 1.0, 1.0, 0.8714, 0.2051, 1.0, 1.0, 0.8632, 0.1559, 1.0, 1.0, 1.0, 1.0, 1.0, 1.0, 1.0, 1.0, 1.0, 1.0, 1.0, 1.0, 1.0, 1.0, 0.8714, 0.1746, 1.0, 1.0, 0.8714, 0.2051, 1.0, 1.0, 1.0, 1.0, 1.0, 1.0, 0.8308, 0.01521, 1.0, 1.0, 0.8308, 0.0185, 1.0, 1.0, 0.8469, 0.08438, 1.0, 1.0, 0.8632, 0.1559, 1.0, 1.0, 0.9823, 0.8796, 1.0, 1.0, 0.956, 0.7011, 1.0, 1.0, 1.0, 1.0, 1.0, 1.0, 1.0, 1.0, 1.0, 1.0, 0.8308, 0.01521, 1.0, 1.0, 0.8714, 0.1746, 1.0, 1.0, 0.8308, 0.01033, 1.0, 1.0, 0.956, 0.7011, 1.0, 1.0, 0.8714, 0.1746, 1.0, 1.0, 1.0, 1.0, 1.0, 1.0, 1.0, 1.0, 1.0, 1.0, 0.8308, 0.01033, 1.0, 1.0, 0.8308, 0.0185, 1.0, 1.0, 0.8308, 0.01521, 1.0, 1.0, 0.956, 0.7011, 1.0, 1.0, 0.9823, 0.8796, 1.0, 1.0, 1.0, 1.0, 1.0, 1.0, 1.0, 1.0, 1.0, 1.0, 1.0, 1.0, 1.0, 1.0, 1.0, 1.0, 1.0, 1.0, 1.0, 1.0, 1.0, 1.0, 0.9823, 0.8796, 1.0, 1.0, 1.0, 1.0, 1.0, 1.0, 1.0, 1.0, 1.0, 1.0, 0.956, 0.7011, 1.0, 1.0, 0.8308, 0.01033, 1.0, 1.0, 1.0, 1.0, 1.0, 1.0, 1.0, 1.0, 1.0, 1.0, 0.8308, 0.01033, 1.0, 1.0, 1.0, 1.0, 1.0, 1.0, 1.0, 1.0, 1.0, 1.0, 1.0, 1.0, 1.0, 1.0, 1.0, 1.0, 1.0, 1.0, 1.0, 1.0, 1.0, 1.0, 1.0, 1.0, 1.0, 1.0, 1.0, 1.0, 1.0, 1.0, 1.0, 1.0, 1.0, 1.0, 1.0, 1.0, 1.0, 1.0, 1.0, 1.0, 1.0, 1.0, 1.0, 1.0, 1.0, 1.0, 1.0, 1.0, 1.0, 1.0, 1.0, 1.0, 1.0, 1.0, 1.0, 1.0, 1.0, 1.0, 1.0, 1.0, 1.0, 1.0, 1.0, 1.0, 1.0, 1.0, 1.0, 1.0, 1.0, 1.0, 1.0, 1.0, 1.0, 1.0, 1.0, 1.0, 1.0, 1.0, 1.0, 1.0, 1.0, 1.0, 1.0, 1.0, 1.0, 1.0, 1.0, 1.0, 1.0, 1.0, 1.0, 1.0, 1.0, 1.0, 0.8469, 0.08438, 1.0, 1.0, 1.0, 1.0, 1.0, 1.0, 1.0, 1.0, 1.0, 1.0, 1.0, 1.0, 1.0, 1.0, 1.0, 1.0, 1.0, 1.0, 0.8714, 0.2051, 1.0, 1.0, 1.0, 1.0, 1.0, 1.0, 1.0, 1.0, 1.0, 1.0, 0.8632, 0.1559, 1.0, 1.0, 0.8469, 0.08438, 1.0, 1.0, 1.0, 1.0, 1.0, 1.0, 1.0, 1.0, 1.0, 1.0, 1.0, 1.0, 1.0, 1.0, 1.0, 1.0, 1.0, 1.0, 1.0, 1.0, 1.0, 1.0, 1.0, 1.0, 1.0, 1.0, 1.0, 1.0, 1.0, 1.0, 1.0, 1.0, 1.0, 1.0, 1.0, 1.0, 1.0, 1.0, 1.0, 1.0, 1.0, 1.0, 1.0, 1.0, 1.0, 1.0, 1.0, 1.0, 1.0, 1.0, 1.0, 1.0, 1.0, 1.0, 1.0, 1.0, 1.0, 1.0, 1.0, 1.0, 1.0, 1.0, 1.0, 1.0, 1.0, 1.0, 1.0, 1.0, 1.0, 1.0, 1.0, 1.0, 1.0, 1.0, 1.0, 1.0, 1.0, 1.0, 1.0, 1.0, 1.0, 1.0, 1.0, 1.0, 1.0, 1.0, 1.0, 1.0, 1.0, 1.0, 1.0, 1.0, 1.0, 1.0, 1.0, 1.0, 1.0, 1.0, 1.0, 1.0, 1.0, 1.0, 1.0, 1.0, 1.0, 1.0, 1.0, 1.0, 1.0, 1.0, 1.0, 1.0, 1.0, 1.0, 1.0, 1.0, 1.0, 1.0, 1.0, 1.0, 1.0, 1.0, 1.0, 1.0, 1.0, 1.0, 1.0, 1.0, 1.0, 1.0, 1.0, 1.0, 1.0, 1.0, 1.0, 1.0, 1.0])
me_cube_001.materials.append(mat_material_003)
me_cube_001.use_remesh_fix_poles = True
me_cube_001.use_remesh_preserve_attributes = False
me_cube_001.update()
me_cylinder_002 = bpy.data.meshes.new('Cylinder.002')
me_cylinder_002.from_pydata([(0.0, 1.0, -1.0), (4.764e-09, 0.6912, 1.0), (0.5, 0.866, -1.0), (0.3456, 0.5986, 1.0), (0.866, 0.5, -1.0), (0.5986, 0.3456, 1.0), (1.0, -4.371e-08, -1.0), (0.6912, -2.466e-08, 1.0), (0.866, -0.5, -1.0), (0.5986, -0.3456, 1.0), (0.5, -0.866, -1.0), (0.3456, -0.5986, 1.0), (-8.742e-08, -1.0, -1.0), (-7.313e-08, -0.6912, 1.0), (-0.5, -0.866, -1.0), (-0.3456, -0.5986, 1.0), (-0.866, -0.5, -1.0), (-0.5986, -0.3456, 1.0), (-1.0, 1.192e-08, -1.0), (-0.6912, 1.192e-08, 1.0), (-0.866, 0.5, -1.0), (-0.5986, 0.3456, 1.0), (-0.5, 0.866, -1.0), (-0.3456, 0.5986, 1.0), (0.5, 0.866, 1.0), (0.0, 1.0, 1.0), (0.866, 0.5, 1.0), (1.0, -4.371e-08, 1.0), (0.866, -0.5, 1.0), (0.5, -0.866, 1.0), (-8.742e-08, -1.0, 1.0), (-0.5, -0.866, 1.0), (-0.866, -0.5, 1.0), (-1.0, 1.192e-08, 1.0), (-0.866, 0.5, 1.0), (-0.5, 0.866, 1.0), (0.3456, 0.5986, 4.316), (-6.181e-09, 0.6912, 4.316), (0.5986, 0.3456, 4.316), (0.6912, -2.466e-08, 4.316), (0.5986, -0.3456, 4.316), (0.3456, -0.5986, 4.316), (-8.408e-08, -0.6912, 4.316), (-0.3456, -0.5986, 4.316), (-0.5986, -0.3456, 4.316), (-0.6912, 1.192e-08, 4.316), (-0.5986, 0.3456, 4.316), (-0.3456, 0.5986, 4.316), (0.4417, 0.765, 4.316), (-1.218e-08, 0.8833, 4.316), (0.765, 0.4417, 4.316), (0.8833, 1.01e-07, 4.316), (0.765, -0.4417, 4.316), (0.4417, -0.765, 4.316), (-1.117e-07, -0.8833, 4.316), (-0.4417, -0.765, 4.316), (-0.765, -0.4417, 4.316), (-0.8833, 1.478e-07, 4.316), (-0.765, 0.4417, 4.316), (-0.4417, 0.765, 4.316), (0.5334, 0.9239, 6.339), (8.229e-09, 1.067, 6.339), (0.9239, 0.5334, 6.339), (1.067, 1.22e-07, 6.339), (0.9239, -0.5334, 6.339), (0.5334, -0.9239, 6.339), (-1.12e-07, -1.067, 6.339), (-0.5334, -0.9239, 6.339), (-0.9239, -0.5334, 6.339), (-1.067, 1.785e-07, 6.339), (-0.9239, 0.5334, 6.339), (-0.5334, 0.9239, 6.339)], [], [(0, 25, 24, 2), (2, 24, 26, 4), (4, 26, 27, 6), (6, 27, 28, 8), (8, 28, 29, 10), (10, 29, 30, 12), (12, 30, 31, 14), (14, 31, 32, 16), (16, 32, 33, 18), (18, 33, 34, 20), (13, 11, 41, 42), (20, 34, 35, 22), (22, 35, 25, 0), (0, 2, 4, 6, 8, 10, 12, 14, 16, 18, 20, 22), (1, 3, 24, 25), (3, 5, 26, 24), (5, 7, 27, 26), (7, 9, 28, 27), (9, 11, 29, 28), (11, 13, 30, 29), (13, 15, 31, 30), (15, 17, 32, 31), (17, 19, 33, 32), (19, 21, 34, 33), (21, 23, 35, 34), (23, 1, 25, 35), (42, 41, 53, 54), (7, 5, 38, 39), (21, 19, 45, 46), (15, 13, 42, 43), (9, 7, 39, 40), (23, 21, 46, 47), (3, 1, 37, 36), (17, 15, 43, 44), (11, 9, 40, 41), (1, 23, 47, 37), (5, 3, 36, 38), (19, 17, 44, 45), (57, 56, 68, 69), (39, 38, 50, 51), (46, 45, 57, 58), (43, 42, 54, 55), (40, 39, 51, 52), (47, 46, 58, 59), (36, 37, 49, 48), (44, 43, 55, 56), (41, 40, 52, 53), (37, 47, 59, 49), (38, 36, 48, 50), (45, 44, 56, 57), (60, 61, 71, 70, 69, 68, 67, 66, 65, 64, 63, 62), (54, 53, 65, 66), (51, 50, 62, 63), (58, 57, 69, 70), (55, 54, 66, 67), (52, 51, 63, 64), (59, 58, 70, 71), (48, 49, 61, 60), (56, 55, 67, 68), (53, 52, 64, 65), (49, 59, 71, 61), (50, 48, 60, 62)])
me_cylinder_002.polygons.foreach_set('use_smooth', [True] * 62)
_uv = me_cylinder_002.uv_layers.new(name='UVMap')
_uv.uv.foreach_set('vector', [0.4154, 0.6685, 0.4817, 0.5503, 0.5036, 0.55, 0.4637, 0.6909, 0.4637, 0.6909, 0.5036, 0.55, 0.5325, 0.5378, 0.5168, 0.7026, 0.5168, 0.7026, 0.5325, 0.5378, 0.5727, 0.481, 0.5727, 0.7057, 0.4705, 0.3248, 0.5727, 0.481, 0.5084, 0.4608, 0.4301, 0.3512, 0.4301, 0.3512, 0.5084, 0.4608, 0.4786, 0.4668, 0.394, 0.3792, 0.394, 0.3792, 0.4786, 0.4668, 0.4605, 0.4785, 0.3637, 0.4127, 0.3637, 0.4127, 0.4605, 0.4785, 0.4501, 0.4924, 0.3413, 0.4527, 0.3413, 0.4527, 0.4501, 0.4924, 0.446, 0.507, 0.3296, 0.4982, 0.3296, 0.4982, 0.446, 0.507, 0.4474, 0.5213, 0.3309, 0.5465, 0.3309, 0.5465, 0.4474, 0.5213, 0.4539, 0.534, 0.3463, 0.5936, 0.4677, 0.4874, 0.4828, 0.4808, 0.4758, 0.5129, 0.4758, 0.5129, 0.3463, 0.5936, 0.4539, 0.534, 0.4653, 0.5442, 0.3752, 0.6354, 0.3752, 0.6354, 0.4653, 0.5442, 0.4817, 0.5503, 0.4154, 0.6685, 0.9306, 0.6907, 0.9205, 0.7081, 0.9032, 0.7181, 0.8831, 0.7181, 0.8657, 0.7081, 0.8557, 0.6907, 0.8557, 0.6707, 0.8657, 0.6533, 0.8831, 0.6433, 0.9032, 0.6433, 0.9205, 0.6533, 0.9306, 0.6707, 0.4831, 0.5385, 0.4992, 0.5354, 0.5036, 0.55, 0.4817, 0.5503, 0.4992, 0.5354, 0.5163, 0.5226, 0.5325, 0.5378, 0.5036, 0.55, 0.5163, 0.5226, 0.525, 0.4977, 0.5727, 0.481, 0.5325, 0.5378, 0.525, 0.4977, 0.5047, 0.4812, 0.5084, 0.4608, 0.5727, 0.481, 0.5047, 0.4812, 0.4828, 0.4808, 0.4786, 0.4668, 0.5084, 0.4608, 0.4828, 0.4808, 0.4677, 0.4874, 0.4605, 0.4785, 0.4786, 0.4668, 0.4677, 0.4874, 0.4587, 0.4971, 0.4501, 0.4924, 0.4605, 0.4785, 0.4587, 0.4971, 0.4548, 0.5081, 0.446, 0.507, 0.4501, 0.4924, 0.4548, 0.5081, 0.4557, 0.5189, 0.4474, 0.5213, 0.446, 0.507, 0.4557, 0.5189, 0.4609, 0.5285, 0.4539, 0.534, 0.4474, 0.5213, 0.4609, 0.5285, 0.4702, 0.5355, 0.4653, 0.5442, 0.4539, 0.534, 0.4702, 0.5355, 0.4831, 0.5385, 0.4817, 0.5503, 0.4653, 0.5442, 0.4758, 0.5129, 0.4758, 0.5129, 0.4758, 0.5129, 0.4758, 0.5129, 0.525, 0.4977, 0.5163, 0.5226, 0.4757, 0.513, 0.4758, 0.513, 0.4609, 0.5285, 0.4557, 0.5189, 0.4758, 0.5129, 0.4757, 0.5129, 0.4587, 0.4971, 0.4677, 0.4874, 0.4758, 0.5129, 0.4758, 0.5129, 0.5047, 0.4812, 0.525, 0.4977, 0.4758, 0.513, 0.4758, 0.513, 0.4702, 0.5355, 0.4609, 0.5285, 0.4757, 0.5129, 0.4757, 0.5129, 0.4992, 0.5354, 0.4831, 0.5385, 0.4757, 0.5129, 0.4757, 0.513, 0.4548, 0.5081, 0.4587, 0.4971, 0.4758, 0.5129, 0.4758, 0.5129, 0.4828, 0.4808, 0.5047, 0.4812, 0.4758, 0.513, 0.4758, 0.5129, 0.4831, 0.5385, 0.4702, 0.5355, 0.4757, 0.5129, 0.4757, 0.5129, 0.5163, 0.5226, 0.4992, 0.5354, 0.4757, 0.513, 0.4757, 0.513, 0.4557, 0.5189, 0.4548, 0.5081, 0.4758, 0.5129, 0.4758, 0.5129, 0.4758, 0.5129, 0.4758, 0.5129, 0.4758, 0.5129, 0.4758, 0.5129, 0.4758, 0.513, 0.4757, 0.513, 0.4757, 0.513, 0.4758, 0.513, 0.4757, 0.5129, 0.4758, 0.5129, 0.4758, 0.5129, 0.4757, 0.5129, 0.4758, 0.5129, 0.4758, 0.5129, 0.4758, 0.5129, 0.4758, 0.5129, 0.4758, 0.513, 0.4758, 0.513, 0.4758, 0.513, 0.4758, 0.513, 0.4757, 0.5129, 0.4757, 0.5129, 0.4757, 0.5129, 0.4757, 0.5129, 0.4757, 0.513, 0.4757, 0.5129, 0.4757, 0.5129, 0.4757, 0.5129, 0.4758, 0.5129, 0.4758, 0.5129, 0.4758, 0.5129, 0.4758, 0.5129, 0.4758, 0.5129, 0.4758, 0.513, 0.4758, 0.513, 0.4758, 0.5129, 0.4757, 0.5129, 0.4757, 0.5129, 0.4757, 0.5129, 0.4757, 0.5129, 0.4757, 0.513, 0.4757, 0.513, 0.4757, 0.5129, 0.4757, 0.513, 0.4758, 0.5129, 0.4758, 0.5129, 0.4758, 0.5129, 0.4758, 0.5129, 0.4758, 0.5129, 0.4758, 0.5129, 0.4758, 0.5129, 0.4758, 0.5129, 0.4758, 0.5129, 0.4758, 0.5129, 0.4758, 0.5129, 0.4758, 0.5129, 0.4758, 0.5129, 0.4758, 0.5129, 0.4758, 0.5129, 0.4758, 0.5129, 0.4758, 0.5129, 0.4758, 0.5129, 0.4758, 0.5129, 0.4758, 0.5129, 0.4758, 0.513, 0.4757, 0.513, 0.4758, 0.5129, 0.4758, 0.5129, 0.4757, 0.5129, 0.4758, 0.5129, 0.4758, 0.5129, 0.4758, 0.5129, 0.4758, 0.5129, 0.4758, 0.5129, 0.4758, 0.5129, 0.4758, 0.5129, 0.4758, 0.513, 0.4758, 0.513, 0.4758, 0.5129, 0.4758, 0.5129, 0.4757, 0.5129, 0.4757, 0.5129, 0.4758, 0.5129, 0.4758, 0.5129, 0.4757, 0.5129, 0.4757, 0.5129, 0.4758, 0.5129, 0.4758, 0.5129, 0.4758, 0.5129, 0.4758, 0.5129, 0.4758, 0.5129, 0.4758, 0.5129, 0.4758, 0.5129, 0.4758, 0.513, 0.4758, 0.5129, 0.4758, 0.5129, 0.4757, 0.5129, 0.4757, 0.5129, 0.4758, 0.5129, 0.4758, 0.5129, 0.4757, 0.513, 0.4757, 0.5129, 0.4758, 0.5129, 0.4758, 0.5129])
me_cylinder_002.materials.append(mat_material_004)
me_cylinder_002.use_remesh_fix_poles = True
me_cylinder_002.use_remesh_preserve_attributes = False
me_cylinder_002.update()
me_cylinder_004 = bpy.data.meshes.new('Cylinder.004')
me_cylinder_004.from_pydata([(0.0, 1.0, -1.0), (4.764e-09, 0.6912, 1.0), (0.5, 0.866, -1.0), (0.3456, 0.5986, 1.0), (0.866, 0.5, -1.0), (0.5986, 0.3456, 1.0), (1.0, -4.371e-08, -1.0), (0.6912, -2.466e-08, 1.0), (0.866, -0.5, -1.0), (0.5986, -0.3456, 1.0), (0.5, -0.866, -1.0), (0.3456, -0.5986, 1.0), (-8.742e-08, -1.0, -1.0), (-7.313e-08, -0.6912, 1.0), (-0.5, -0.866, -1.0), (-0.3456, -0.5986, 1.0), (-0.866, -0.5, -1.0), (-0.5986, -0.3456, 1.0), (-1.0, 1.192e-08, -1.0), (-0.6912, 1.192e-08, 1.0), (-0.866, 0.5, -1.0), (-0.5986, 0.3456, 1.0), (-0.5, 0.866, -1.0), (-0.3456, 0.5986, 1.0), (0.5, 0.866, 1.0), (0.0, 1.0, 1.0), (0.866, 0.5, 1.0), (1.0, -4.371e-08, 1.0), (0.866, -0.5, 1.0), (0.5, -0.866, 1.0), (-8.742e-08, -1.0, 1.0), (-0.5, -0.866, 1.0), (-0.866, -0.5, 1.0), (-1.0, 1.192e-08, 1.0), (-0.866, 0.5, 1.0), (-0.5, 0.866, 1.0), (0.3456, 0.5986, 4.316), (-6.181e-09, 0.6912, 4.316), (0.5986, 0.3456, 4.316), (0.6912, -2.466e-08, 4.316), (0.5986, -0.3456, 4.316), (0.3456, -0.5986, 4.316), (-8.408e-08, -0.6912, 4.316), (-0.3456, -0.5986, 4.316), (-0.5986, -0.3456, 4.316), (-0.6912, 1.192e-08, 4.316), (-0.5986, 0.3456, 4.316), (-0.3456, 0.5986, 4.316), (0.4417, 0.765, 4.316), (-1.218e-08, 0.8833, 4.316), (0.765, 0.4417, 4.316), (0.8833, 1.01e-07, 4.316), (0.765, -0.4417, 4.316), (0.4417, -0.765, 4.316), (-1.117e-07, -0.8833, 4.316), (-0.4417, -0.765, 4.316), (-0.765, -0.4417, 4.316), (-0.8833, 1.478e-07, 4.316), (-0.765, 0.4417, 4.316), (-0.4417, 0.765, 4.316), (0.5334, 0.9239, 6.339), (8.229e-09, 1.067, 6.339), (0.9239, 0.5334, 6.339), (1.067, 1.22e-07, 6.339), (0.9239, -0.5334, 6.339), (0.5334, -0.9239, 6.339), (-1.12e-07, -1.067, 6.339), (-0.5334, -0.9239, 6.339), (-0.9239, -0.5334, 6.339), (-1.067, 1.785e-07, 6.339), (-0.9239, 0.5334, 6.339), (-0.5334, 0.9239, 6.339)], [], [(0, 25, 24, 2), (2, 24, 26, 4), (4, 26, 27, 6), (6, 27, 28, 8), (8, 28, 29, 10), (10, 29, 30, 12), (12, 30, 31, 14), (14, 31, 32, 16), (16, 32, 33, 18), (18, 33, 34, 20), (13, 11, 41, 42), (20, 34, 35, 22), (22, 35, 25, 0), (0, 2, 4, 6, 8, 10, 12, 14, 16, 18, 20, 22), (1, 3, 24, 25), (3, 5, 26, 24), (5, 7, 27, 26), (7, 9, 28, 27), (9, 11, 29, 28), (11, 13, 30, 29), (13, 15, 31, 30), (15, 17, 32, 31), (17, 19, 33, 32), (19, 21, 34, 33), (21, 23, 35, 34), (23, 1, 25, 35), (42, 41, 53, 54), (7, 5, 38, 39), (21, 19, 45, 46), (15, 13, 42, 43), (9, 7, 39, 40), (23, 21, 46, 47), (3, 1, 37, 36), (17, 15, 43, 44), (11, 9, 40, 41), (1, 23, 47, 37), (5, 3, 36, 38), (19, 17, 44, 45), (57, 56, 68, 69), (39, 38, 50, 51), (46, 45, 57, 58), (43, 42, 54, 55), (40, 39, 51, 52), (47, 46, 58, 59), (36, 37, 49, 48), (44, 43, 55, 56), (41, 40, 52, 53), (37, 47, 59, 49), (38, 36, 48, 50), (45, 44, 56, 57), (60, 61, 71, 70, 69, 68, 67, 66, 65, 64, 63, 62), (54, 53, 65, 66), (51, 50, 62, 63), (58, 57, 69, 70), (55, 54, 66, 67), (52, 51, 63, 64), (59, 58, 70, 71), (48, 49, 61, 60), (56, 55, 67, 68), (53, 52, 64, 65), (49, 59, 71, 61), (50, 48, 60, 62)])
me_cylinder_004.polygons.foreach_set('use_smooth', [True] * 62)
_uv = me_cylinder_004.uv_layers.new(name='UVMap')
_uv.uv.foreach_set('vector', [0.1147, 0.6685, 0.181, 0.5503, 0.2029, 0.55, 0.1629, 0.6909, 0.1629, 0.6909, 0.2029, 0.55, 0.2317, 0.5378, 0.2161, 0.7026, 0.2161, 0.7026, 0.2317, 0.5378, 0.272, 0.481, 0.272, 0.7057, 0.1698, 0.3248, 0.272, 0.481, 0.2076, 0.4608, 0.1293, 0.3512, 0.1293, 0.3512, 0.2076, 0.4608, 0.1778, 0.4668, 0.09325, 0.3792, 0.09325, 0.3792, 0.1778, 0.4668, 0.1597, 0.4785, 0.06292, 0.4127, 0.06292, 0.4127, 0.1597, 0.4785, 0.1493, 0.4924, 0.04051, 0.4527, 0.04051, 0.4527, 0.1493, 0.4924, 0.1452, 0.507, 0.02882, 0.4982, 0.02882, 0.4982, 0.1452, 0.507, 0.1466, 0.5213, 0.03014, 0.5465, 0.03014, 0.5465, 0.1466, 0.5213, 0.1531, 0.534, 0.04557, 0.5936, 0.1669, 0.4874, 0.182, 0.4808, 0.1751, 0.5129, 0.1751, 0.5129, 0.04557, 0.5936, 0.1531, 0.534, 0.1646, 0.5442, 0.07447, 0.6354, 0.07447, 0.6354, 0.1646, 0.5442, 0.181, 0.5503, 0.1147, 0.6685, 0.9306, 0.8232, 0.9205, 0.8406, 0.9032, 0.8506, 0.8831, 0.8506, 0.8657, 0.8406, 0.8557, 0.8232, 0.8557, 0.8032, 0.8657, 0.7858, 0.8831, 0.7758, 0.9032, 0.7758, 0.9205, 0.7858, 0.9306, 0.8032, 0.1824, 0.5385, 0.1984, 0.5354, 0.2029, 0.55, 0.181, 0.5503, 0.1984, 0.5354, 0.2156, 0.5226, 0.2317, 0.5378, 0.2029, 0.55, 0.2156, 0.5226, 0.2242, 0.4977, 0.272, 0.481, 0.2317, 0.5378, 0.2242, 0.4977, 0.204, 0.4812, 0.2076, 0.4608, 0.272, 0.481, 0.204, 0.4812, 0.182, 0.4808, 0.1778, 0.4668, 0.2076, 0.4608, 0.182, 0.4808, 0.1669, 0.4874, 0.1597, 0.4785, 0.1778, 0.4668, 0.1669, 0.4874, 0.1579, 0.4971, 0.1493, 0.4924, 0.1597, 0.4785, 0.1579, 0.4971, 0.1541, 0.5081, 0.1452, 0.507, 0.1493, 0.4924, 0.1541, 0.5081, 0.1549, 0.5189, 0.1466, 0.5213, 0.1452, 0.507, 0.1549, 0.5189, 0.1602, 0.5285, 0.1531, 0.534, 0.1466, 0.5213, 0.1602, 0.5285, 0.1694, 0.5355, 0.1646, 0.5442, 0.1531, 0.534, 0.1694, 0.5355, 0.1824, 0.5385, 0.181, 0.5503, 0.1646, 0.5442, 0.1751, 0.5129, 0.1751, 0.5129, 0.175, 0.5129, 0.175, 0.5129, 0.2242, 0.4977, 0.2156, 0.5226, 0.175, 0.513, 0.175, 0.513, 0.1602, 0.5285, 0.1549, 0.5189, 0.175, 0.5129, 0.175, 0.5129, 0.1579, 0.4971, 0.1669, 0.4874, 0.1751, 0.5129, 0.175, 0.5129, 0.204, 0.4812, 0.2242, 0.4977, 0.175, 0.513, 0.175, 0.513, 0.1694, 0.5355, 0.1602, 0.5285, 0.175, 0.5129, 0.1749, 0.5129, 0.1984, 0.5354, 0.1824, 0.5385, 0.1749, 0.5129, 0.1749, 0.513, 0.1541, 0.5081, 0.1579, 0.4971, 0.175, 0.5129, 0.175, 0.5129, 0.182, 0.4808, 0.204, 0.4812, 0.175, 0.513, 0.1751, 0.5129, 0.1824, 0.5385, 0.1694, 0.5355, 0.1749, 0.5129, 0.1749, 0.5129, 0.2156, 0.5226, 0.1984, 0.5354, 0.1749, 0.513, 0.175, 0.513, 0.1549, 0.5189, 0.1541, 0.5081, 0.175, 0.5129, 0.175, 0.5129, 0.175, 0.5129, 0.175, 0.5129, 0.175, 0.5129, 0.175, 0.5129, 0.175, 0.513, 0.175, 0.513, 0.175, 0.513, 0.175, 0.513, 0.175, 0.5129, 0.175, 0.5129, 0.175, 0.5129, 0.175, 0.5129, 0.175, 0.5129, 0.1751, 0.5129, 0.175, 0.5129, 0.175, 0.5129, 0.175, 0.513, 0.175, 0.513, 0.175, 0.513, 0.175, 0.513, 0.1749, 0.5129, 0.175, 0.5129, 0.175, 0.5129, 0.175, 0.5129, 0.1749, 0.513, 0.1749, 0.5129, 0.1749, 0.5129, 0.1749, 0.5129, 0.175, 0.5129, 0.175, 0.5129, 0.175, 0.5129, 0.175, 0.5129, 0.1751, 0.5129, 0.175, 0.513, 0.175, 0.513, 0.175, 0.5129, 0.1749, 0.5129, 0.1749, 0.5129, 0.175, 0.5129, 0.1749, 0.5129, 0.175, 0.513, 0.1749, 0.513, 0.1749, 0.5129, 0.175, 0.513, 0.175, 0.5129, 0.175, 0.5129, 0.175, 0.5129, 0.175, 0.5129, 0.175, 0.5129, 0.175, 0.5129, 0.175, 0.5129, 0.175, 0.5129, 0.175, 0.5129, 0.175, 0.5129, 0.175, 0.5129, 0.175, 0.5129, 0.175, 0.5129, 0.175, 0.5129, 0.175, 0.5129, 0.175, 0.5129, 0.175, 0.5129, 0.175, 0.5129, 0.175, 0.5129, 0.175, 0.5129, 0.175, 0.513, 0.175, 0.513, 0.175, 0.5129, 0.175, 0.5129, 0.175, 0.5129, 0.175, 0.5129, 0.175, 0.5129, 0.175, 0.5129, 0.175, 0.5129, 0.175, 0.5129, 0.175, 0.5129, 0.175, 0.5129, 0.175, 0.513, 0.175, 0.513, 0.175, 0.5129, 0.175, 0.5129, 0.175, 0.5129, 0.175, 0.5129, 0.175, 0.5129, 0.175, 0.5129, 0.1749, 0.5129, 0.1749, 0.5129, 0.175, 0.5129, 0.175, 0.5129, 0.175, 0.5129, 0.175, 0.5129, 0.175, 0.5129, 0.175, 0.5129, 0.175, 0.5129, 0.175, 0.513, 0.175, 0.5129, 0.175, 0.5129, 0.1749, 0.5129, 0.175, 0.5129, 0.175, 0.5129, 0.175, 0.5129, 0.175, 0.513, 0.1749, 0.5129, 0.175, 0.5129, 0.175, 0.5129])
me_cylinder_004.materials.append(mat_material_005)
me_cylinder_004.use_remesh_fix_poles = True
me_cylinder_004.use_remesh_preserve_attributes = False
me_cylinder_004.update()
me_cube_002 = bpy.data.meshes.new('Cube.002')
me_cube_002.from_pydata([(-1.0, -1.0, -1.0), (-1.0, -1.0, 1.0), (-1.0, 1.0, -1.0), (-1.0, 1.0, 1.0), (1.0, -1.0, -1.0), (1.0, -1.0, 1.0), (1.0, 1.0, -1.0), (1.0, 1.0, 1.0), (-1.0, 6.895, -1.0), (-1.0, 6.895, 1.0), (1.0, 6.895, -1.0), (1.0, 6.895, 1.0), (-1.176, 10.78, -0.8248), (-1.176, 10.83, 1.762), (1.176, 10.78, -0.8248), (1.176, 10.83, 1.762), (-1.176, 13.03, -0.6626), (-1.176, 12.77, 2.127), (1.176, 13.03, -0.6626), (1.176, 12.77, 2.127), (-1.176, 14.6, -0.6911), (-1.176, 13.64, 2.274), (1.176, 14.6, -0.6911), (1.176, 13.64, 2.274), (-1.0, -1.0, 0.0), (-1.0, 1.0, 0.0), (1.0, 1.0, 0.0), (1.0, -1.0, 0.0), (-1.0, 6.895, 0.0), (1.0, 6.895, 0.0), (-1.176, 10.83, 0.5858), (1.176, 10.83, 0.5858), (-1.176, 12.9, 0.7323), (1.176, 12.9, 0.7323), (-1.176, 14.25, 0.9088), (1.176, 14.25, 0.9088), (-1.0, -8.599, -1.0), (-1.0, -8.599, 1.0), (1.0, -8.599, -1.0), (1.0, -8.599, 1.0), (-1.0, -8.599, 0.0), (1.0, -8.599, 0.0), (-1.0, -12.53, -0.8242), (-1.0, -12.49, 1.762), (1.0, -12.53, -0.8242), (1.0, -12.49, 1.762), (-1.0, -12.53, 0.4101), (1.0, -12.53, 0.4101), (-1.0, -14.81, -0.7677), (-1.0, -14.02, 2.287), (1.0, -14.81, -0.7677), (1.0, -14.02, 2.287), (-1.0, -14.63, 0.9353), (1.0, -14.63, 0.9353)], [], [(24, 1, 3, 25), (6, 2, 8, 10), (26, 7, 5, 27), (24, 0, 36, 40), (2, 6, 4, 0), (7, 3, 1, 5), (9, 11, 15, 13), (3, 7, 11, 9), (25, 3, 9, 28), (26, 6, 10, 29), (30, 13, 17, 32), (28, 9, 13, 30), (29, 10, 14, 31), (10, 8, 12, 14), (17, 19, 23, 21), (31, 14, 18, 33), (14, 12, 16, 18), (13, 15, 19, 17), (34, 21, 23, 35), (32, 17, 21, 34), (33, 18, 22, 35), (18, 16, 20, 22), (19, 33, 35, 23), (16, 32, 34, 20), (20, 34, 35, 22), (15, 31, 33, 19), (11, 29, 31, 15), (8, 28, 30, 12), (12, 30, 32, 16), (7, 26, 29, 11), (2, 25, 28, 8), (0, 4, 38, 36), (6, 26, 27, 4), (0, 24, 25, 2), (36, 38, 44, 42), (40, 36, 42, 46), (5, 1, 37, 39), (4, 27, 41, 38), (27, 5, 39, 41), (1, 24, 40, 37), (45, 43, 49, 51), (47, 45, 51, 53), (37, 40, 46, 43), (41, 39, 45, 47), (39, 37, 43, 45), (38, 41, 47, 44), (53, 51, 49, 52), (50, 53, 52, 48), (44, 47, 53, 50), (46, 42, 48, 52), (42, 44, 50, 48), (43, 46, 52, 49)])
me_cube_002.polygons.foreach_set('use_smooth', [True] * 52)
_uv = me_cube_002.uv_layers.new(name='UVMap')
_uv.uv.foreach_set('vector', [0.3401, 0.2257, 0.3397, 0.2034, 0.3849, 0.202, 0.3853, 0.2249, 0.3813, 0.1117, 0.379, 0.06656, 0.5118, 0.05776, 0.517, 0.1034, 0.3824, 0.1345, 0.3833, 0.157, 0.3381, 0.1586, 0.3373, 0.1363, 0.3401, 0.2257, 0.3405, 0.2484, 0.1674, 0.2509, 0.1693, 0.2275, 0.379, 0.06656, 0.3813, 0.1117, 0.3363, 0.1138, 0.3341, 0.06875, 0.3833, 0.157, 0.3849, 0.202, 0.3397, 0.2034, 0.3381, 0.1586, 0.5244, 0.2005, 0.5226, 0.1508, 0.6172, 0.149, 0.6177, 0.2002, 0.3849, 0.202, 0.3833, 0.157, 0.5226, 0.1508, 0.5244, 0.2005, 0.3853, 0.2249, 0.3849, 0.202, 0.5244, 0.2005, 0.5225, 0.2241, 0.3824, 0.1345, 0.3813, 0.1117, 0.517, 0.1034, 0.5197, 0.1269, 0.6131, 0.2255, 0.6177, 0.2002, 0.6608, 0.1997, 0.6584, 0.2302, 0.5225, 0.2241, 0.5244, 0.2005, 0.6177, 0.2002, 0.6131, 0.2255, 0.5197, 0.1269, 0.517, 0.1034, 0.6051, 0.09306, 0.612, 0.1237, 0.517, 0.1034, 0.5118, 0.05776, 0.5977, 0.0413, 0.6051, 0.09306, 0.6608, 0.1997, 0.6605, 0.1487, 0.6798, 0.1485, 0.6801, 0.1997, 0.612, 0.1237, 0.6051, 0.09306, 0.6552, 0.08654, 0.6578, 0.1179, 0.6051, 0.09306, 0.5977, 0.0413, 0.6471, 0.03425, 0.6552, 0.08654, 0.6177, 0.2002, 0.6172, 0.149, 0.6605, 0.1487, 0.6608, 0.1997, 0.5701, 0.7985, 0.5701, 0.8307, 0.5195, 0.8307, 0.5195, 0.7985, 0.6584, 0.2302, 0.6608, 0.1997, 0.6801, 0.1997, 0.6882, 0.2314, 0.6578, 0.1179, 0.6552, 0.08654, 0.6898, 0.08065, 0.6878, 0.1167, 0.6552, 0.08654, 0.6471, 0.03425, 0.6817, 0.02882, 0.6898, 0.08065, 0.6605, 0.1487, 0.6578, 0.1179, 0.6878, 0.1167, 0.6798, 0.1485, 0.6561, 0.2607, 0.6584, 0.2302, 0.6882, 0.2314, 0.6898, 0.2671, 0.5701, 0.7634, 0.5701, 0.7985, 0.5195, 0.7985, 0.5195, 0.7634, 0.6172, 0.149, 0.612, 0.1237, 0.6578, 0.1179, 0.6605, 0.1487, 0.5226, 0.1508, 0.5197, 0.1269, 0.612, 0.1237, 0.6172, 0.149, 0.5207, 0.2471, 0.5225, 0.2241, 0.6131, 0.2255, 0.6071, 0.256, 0.6071, 0.256, 0.6131, 0.2255, 0.6584, 0.2302, 0.6561, 0.2607, 0.3833, 0.157, 0.3824, 0.1345, 0.5197, 0.1269, 0.5226, 0.1508, 0.3856, 0.2477, 0.3853, 0.2249, 0.5225, 0.2241, 0.5207, 0.2471, 0.3341, 0.06875, 0.3363, 0.1138, 0.1697, 0.1212, 0.1622, 0.07636, 0.3813, 0.1117, 0.3824, 0.1345, 0.3373, 0.1363, 0.3363, 0.1138, 0.3405, 0.2484, 0.3401, 0.2257, 0.3853, 0.2249, 0.3856, 0.2477, 0.1622, 0.07636, 0.1697, 0.1212, 0.1006, 0.136, 0.06894, 0.09991, 0.1693, 0.2275, 0.1674, 0.2509, 0.06987, 0.2318, 0.09148, 0.206, 0.3381, 0.1586, 0.3397, 0.2034, 0.171, 0.2055, 0.1718, 0.1617, 0.3363, 0.1138, 0.3373, 0.1363, 0.1714, 0.1416, 0.1697, 0.1212, 0.3373, 0.1363, 0.3381, 0.1586, 0.1718, 0.1617, 0.1714, 0.1416, 0.3397, 0.2034, 0.3401, 0.2257, 0.1693, 0.2275, 0.171, 0.2055, 0.1085, 0.166, 0.104, 0.1876, 0.09331, 0.1754, 0.09622, 0.1688, 0.107, 0.1517, 0.1085, 0.166, 0.09622, 0.1688, 0.09067, 0.1622, 0.171, 0.2055, 0.1693, 0.2275, 0.09148, 0.206, 0.104, 0.1876, 0.1714, 0.1416, 0.1718, 0.1617, 0.1085, 0.166, 0.107, 0.1517, 0.1718, 0.1617, 0.171, 0.2055, 0.104, 0.1876, 0.1085, 0.166, 0.1697, 0.1212, 0.1714, 0.1416, 0.107, 0.1517, 0.1006, 0.136, 0.09067, 0.1622, 0.09622, 0.1688, 0.09331, 0.1754, 0.08075, 0.1753, 0.08545, 0.1533, 0.09067, 0.1622, 0.08075, 0.1753, 0.02882, 0.1612, 0.1006, 0.136, 0.107, 0.1517, 0.09067, 0.1622, 0.08545, 0.1533, 0.09148, 0.206, 0.06987, 0.2318, 0.02882, 0.1612, 0.08075, 0.1753, 0.06894, 0.09991, 0.1006, 0.136, 0.08545, 0.1533, 0.02882, 0.1612, 0.104, 0.1876, 0.09148, 0.206, 0.08075, 0.1753, 0.09331, 0.1754])
me_cube_002.materials.append(mat_material_006)
me_cube_002.use_remesh_fix_poles = True
me_cube_002.use_remesh_preserve_attributes = False
me_cube_002.update()
me_cube_004 = bpy.data.meshes.new('Cube.004')
me_cube_004.from_pydata([(-1.0, -1.0, -1.0), (-1.0, -1.0, 0.8801), (-1.0, 1.0, -1.0), (-1.0, 1.0, 1.0), (1.0, -1.0, -1.0), (1.0, -1.0, 0.8801), (1.0, 1.0, -1.0), (1.0, 1.0, 1.0), (-1.0, 2.884, -1.0), (-1.0, 2.884, 1.18), (1.0, 2.884, -1.0), (1.0, 2.884, 1.18), (-1.0, 5.777, -0.4804), (-1.0, 5.777, 1.832), (1.0, 5.777, -0.4804), (1.0, 5.777, 1.832), (-1.0, 7.908, 0.1935), (-1.0, 7.908, 2.559), (1.0, 7.908, 0.1935), (1.0, 7.908, 2.559), (-1.0, 9.209, 0.9973), (-1.0, 9.837, 4.654), (1.0, 9.209, 0.9973), (1.0, 9.837, 4.654), (1.0, 4.071, -0.9731), (1.0, 4.041, 1.461), (-1.0, 4.071, -0.9731), (-1.0, 4.041, 1.461), (1.0, 6.842, 2.12), (-1.0, 6.842, 2.12), (-1.0, 6.842, -0.1231), (1.0, 6.842, -0.1231), (-1.0, -1.0, 0.0), (-1.0, 1.0, 0.0), (1.0, 1.0, 0.0), (1.0, -1.0, 0.0), (-1.0, 2.884, 0.0), (1.0, 2.884, 0.0), (-1.0, 5.777, 0.6008), (1.0, 5.777, 0.6008), (-1.0, 7.908, 1.376), (1.0, 7.908, 1.376), (-1.0, 9.605, 2.646), (1.0, 9.605, 2.646), (-1.0, 4.049, -0.04088), (1.0, 4.049, -0.04088), (1.0, 6.842, 0.9987), (-1.0, 6.842, 0.9987), (-1.0, -3.236, -1.06), (-1.0, -3.236, 1.18), (1.0, -3.236, -1.06), (1.0, -3.236, 1.18), (-1.0, -3.236, 0.2997), (1.0, -3.236, 0.2997), (-1.0, -2.049, 0.985), (1.0, -2.049, 0.985), (1.0, -2.049, 0.1049), (1.0, -2.049, -1.045), (-1.0, -2.049, -1.045), (-1.0, -2.049, 0.1049), (-1.0, -5.444, -0.9401), (-1.0, -5.444, 1.659), (1.0, -5.444, -0.9401), (1.0, -5.444, 1.659), (-1.0, -5.444, 0.7793), (1.0, -5.444, 0.7793), (-1.0, -8.259, 0.229), (-1.0, -8.259, 2.828), (1.0, -8.259, 0.229), (1.0, -8.259, 2.828), (-1.0, -8.259, 1.948), (1.0, -8.259, 1.948), (-1.0, -9.487, 1.248), (-1.0, -10.03, 4.597), (1.0, -9.487, 1.248), (1.0, -10.03, 4.597), (-1.0, -9.887, 3.417), (1.0, -9.887, 3.417), (1.0, -4.34, 1.42), (1.0, -4.34, 0.5395), (-1.0, -4.34, 1.42), (1.0, -4.34, -1.03), (-1.0, -4.34, -1.03), (-1.0, -4.34, 0.5395), (-1.0, -6.851, -0.4155), (-1.0, -6.851, 1.364), (1.0, -6.851, -0.4155), (-1.0, -6.851, 2.244), (1.0, -6.851, 2.244), (1.0, -6.851, 1.364), (-1.0, -7.596, -0.1832), (1.0, -7.596, -0.1832), (1.0, -7.555, 2.536), (-1.0, -7.555, 1.656), (-1.0, -7.555, 2.536), (1.0, -7.555, 1.656)], [], [(32, 1, 3, 33), (6, 2, 8, 10), (34, 7, 5, 35), (57, 56, 53, 50), (2, 6, 4, 0), (7, 3, 1, 5), (45, 24, 14, 39), (3, 7, 11, 9), (33, 3, 9, 36), (34, 6, 10, 37), (29, 28, 19, 17), (24, 26, 12, 14), (27, 25, 15, 13), (44, 27, 13, 38), (41, 18, 22, 43), (47, 29, 17, 40), (46, 31, 18, 41), (31, 30, 16, 18), (42, 21, 23, 43), (18, 16, 20, 22), (17, 19, 23, 21), (40, 17, 21, 42), (36, 9, 27, 44), (9, 11, 25, 27), (10, 8, 26, 24), (37, 10, 24, 45), (14, 12, 30, 31), (39, 14, 31, 46), (38, 13, 29, 47), (13, 15, 28, 29), (12, 38, 47, 30), (15, 39, 46, 28), (11, 37, 45, 25), (8, 36, 44, 26), (16, 40, 42, 20), (20, 42, 43, 22), (28, 46, 41, 19), (30, 47, 40, 16), (19, 41, 43, 23), (26, 44, 38, 12), (7, 34, 37, 11), (2, 33, 36, 8), (25, 45, 39, 15), (55, 54, 49, 51), (6, 34, 35, 4), (0, 32, 33, 2), (78, 80, 61, 63), (79, 78, 63, 65), (59, 58, 48, 52), (54, 59, 52, 49), (58, 57, 50, 48), (56, 55, 51, 53), (35, 5, 55, 56), (0, 4, 57, 58), (1, 32, 59, 54), (32, 0, 58, 59), (5, 1, 54, 55), (4, 35, 56, 57), (90, 91, 68, 66), (93, 90, 66, 70), (81, 79, 65, 62), (83, 82, 60, 64), (82, 81, 62, 60), (80, 83, 64, 61), (69, 67, 73, 75), (71, 69, 75, 77), (94, 93, 70, 67), (95, 92, 69, 71), (92, 94, 67, 69), (91, 95, 71, 68), (77, 75, 73, 76), (74, 77, 76, 72), (68, 71, 77, 74), (70, 66, 72, 76), (66, 68, 74, 72), (67, 70, 76, 73), (49, 52, 83, 80), (48, 50, 81, 82), (52, 48, 82, 83), (50, 53, 79, 81), (53, 51, 78, 79), (51, 49, 80, 78), (62, 65, 89, 86), (63, 61, 87, 88), (65, 63, 88, 89), (61, 64, 85, 87), (64, 60, 84, 85), (60, 62, 86, 84), (86, 89, 95, 91), (88, 87, 94, 92), (89, 88, 92, 95), (87, 85, 93, 94), (85, 84, 90, 93), (84, 86, 91, 90)])
me_cube_004.polygons.foreach_set('use_smooth', [True] * 94)
_uv = me_cube_004.uv_layers.new(name='UVMap')
_uv.uv.foreach_set('vector', [0.5, 0.0, 0.625, 0.0, 0.625, 0.25, 0.5, 0.25, 0.375, 0.5, 0.125, 0.5, 0.125, 0.5, 0.375, 0.5, 0.5, 0.5, 0.625, 0.5, 0.625, 0.75, 0.5, 0.75, 0.375, 0.75, 0.5, 0.75, 0.5, 0.75, 0.375, 0.75, 0.125, 0.5, 0.375, 0.5, 0.375, 0.75, 0.125, 0.75, 0.625, 0.5, 0.875, 0.5, 0.875, 0.75, 0.625, 0.75, 0.5, 0.5, 0.375, 0.5, 0.375, 0.5, 0.5, 0.5, 0.875, 0.5, 0.625, 0.5, 0.625, 0.5, 0.875, 0.5, 0.5, 0.25, 0.625, 0.25, 0.625, 0.25, 0.5, 0.25, 0.5, 0.5, 0.375, 0.5, 0.375, 0.5, 0.5, 0.5, 0.875, 0.5, 0.625, 0.5, 0.625, 0.5, 0.875, 0.5, 0.375, 0.5, 0.125, 0.5, 0.125, 0.5, 0.375, 0.5, 0.875, 0.5, 0.625, 0.5, 0.625, 0.5, 0.875, 0.5, 0.5, 0.25, 0.625, 0.25, 0.625, 0.25, 0.5, 0.25, 0.5, 0.5, 0.375, 0.5, 0.375, 0.5, 0.5, 0.5, 0.5, 0.25, 0.625, 0.25, 0.625, 0.25, 0.5, 0.25, 0.5, 0.5, 0.375, 0.5, 0.375, 0.5, 0.5, 0.5, 0.375, 0.5, 0.125, 0.5, 0.125, 0.5, 0.375, 0.5, 0.5, 0.25, 0.625, 0.25, 0.625, 0.5, 0.5, 0.5, 0.375, 0.5, 0.125, 0.5, 0.125, 0.5, 0.375, 0.5, 0.875, 0.5, 0.625, 0.5, 0.625, 0.5, 0.875, 0.5, 0.5, 0.25, 0.625, 0.25, 0.625, 0.25, 0.5, 0.25, 0.5, 0.25, 0.625, 0.25, 0.625, 0.25, 0.5, 0.25, 0.875, 0.5, 0.625, 0.5, 0.625, 0.5, 0.875, 0.5, 0.375, 0.5, 0.125, 0.5, 0.125, 0.5, 0.375, 0.5, 0.5, 0.5, 0.375, 0.5, 0.375, 0.5, 0.5, 0.5, 0.375, 0.5, 0.125, 0.5, 0.125, 0.5, 0.375, 0.5, 0.5, 0.5, 0.375, 0.5, 0.375, 0.5, 0.5, 0.5, 0.5, 0.25, 0.625, 0.25, 0.625, 0.25, 0.5, 0.25, 0.875, 0.5, 0.625, 0.5, 0.625, 0.5, 0.875, 0.5, 0.375, 0.25, 0.5, 0.25, 0.5, 0.25, 0.375, 0.25, 0.625, 0.5, 0.5, 0.5, 0.5, 0.5, 0.625, 0.5, 0.625, 0.5, 0.5, 0.5, 0.5, 0.5, 0.625, 0.5, 0.375, 0.25, 0.5, 0.25, 0.5, 0.25, 0.375, 0.25, 0.375, 0.25, 0.5, 0.25, 0.5, 0.25, 0.375, 0.25, 0.375, 0.25, 0.5, 0.25, 0.5, 0.5, 0.375, 0.5, 0.625, 0.5, 0.5, 0.5, 0.5, 0.5, 0.625, 0.5, 0.375, 0.25, 0.5, 0.25, 0.5, 0.25, 0.375, 0.25, 0.625, 0.5, 0.5, 0.5, 0.5, 0.5, 0.625, 0.5, 0.375, 0.25, 0.5, 0.25, 0.5, 0.25, 0.375, 0.25, 0.625, 0.5, 0.5, 0.5, 0.5, 0.5, 0.625, 0.5, 0.375, 0.25, 0.5, 0.25, 0.5, 0.25, 0.375, 0.25, 0.625, 0.5, 0.5, 0.5, 0.5, 0.5, 0.625, 0.5, 0.625, 0.75, 0.875, 0.75, 0.875, 0.75, 0.625, 0.75, 0.375, 0.5, 0.5, 0.5, 0.5, 0.75, 0.375, 0.75, 0.375, 0.0, 0.5, 0.0, 0.5, 0.25, 0.375, 0.25, 0.625, 0.75, 0.875, 0.75, 0.875, 0.75, 0.625, 0.75, 0.5, 0.75, 0.625, 0.75, 0.625, 0.75, 0.5, 0.75, 0.5, 0.0, 0.375, 0.0, 0.375, 0.0, 0.5, 0.0, 0.625, 0.0, 0.5, 0.0, 0.5, 0.0, 0.625, 0.0, 0.125, 0.75, 0.375, 0.75, 0.375, 0.75, 0.125, 0.75, 0.5, 0.75, 0.625, 0.75, 0.625, 0.75, 0.5, 0.75, 0.5, 0.75, 0.625, 0.75, 0.625, 0.75, 0.5, 0.75, 0.125, 0.75, 0.375, 0.75, 0.375, 0.75, 0.125, 0.75, 0.625, 0.0, 0.5, 0.0, 0.5, 0.0, 0.625, 0.0, 0.5, 0.0, 0.375, 0.0, 0.375, 0.0, 0.5, 0.0, 0.625, 0.75, 0.875, 0.75, 0.875, 0.75, 0.625, 0.75, 0.375, 0.75, 0.5, 0.75, 0.5, 0.75, 0.375, 0.75, 0.125, 0.75, 0.375, 0.75, 0.375, 0.75, 0.125, 0.75, 0.5, 0.0, 0.375, 0.0, 0.375, 0.0, 0.5, 0.0, 0.375, 0.75, 0.5, 0.75, 0.5, 0.75, 0.375, 0.75, 0.5, 0.0, 0.375, 0.0, 0.375, 0.0, 0.5, 0.0, 0.125, 0.75, 0.375, 0.75, 0.375, 0.75, 0.125, 0.75, 0.625, 0.0, 0.5, 0.0, 0.5, 0.0, 0.625, 0.0, 0.625, 0.75, 0.875, 0.75, 0.875, 0.75, 0.625, 0.75, 0.5, 0.75, 0.625, 0.75, 0.625, 0.75, 0.5, 0.75, 0.625, 0.0, 0.5, 0.0, 0.5, 0.0, 0.625, 0.0, 0.5, 0.75, 0.625, 0.75, 0.625, 0.75, 0.5, 0.75, 0.625, 0.75, 0.875, 0.75, 0.875, 0.75, 0.625, 0.75, 0.375, 0.75, 0.5, 0.75, 0.5, 0.75, 0.375, 0.75, 0.5, 0.75, 0.625, 0.75, 0.625, 1.0, 0.5, 1.0, 0.375, 0.75, 0.5, 0.75, 0.5, 1.0, 0.375, 1.0, 0.375, 0.75, 0.5, 0.75, 0.5, 0.75, 0.375, 0.75, 0.5, 0.0, 0.375, 0.0, 0.375, 0.0, 0.5, 0.0, 0.125, 0.75, 0.375, 0.75, 0.375, 0.75, 0.125, 0.75, 0.625, 0.0, 0.5, 0.0, 0.5, 0.0, 0.625, 0.0, 0.625, 0.0, 0.5, 0.0, 0.5, 0.0, 0.625, 0.0, 0.125, 0.75, 0.375, 0.75, 0.375, 0.75, 0.125, 0.75, 0.5, 0.0, 0.375, 0.0, 0.375, 0.0, 0.5, 0.0, 0.375, 0.75, 0.5, 0.75, 0.5, 0.75, 0.375, 0.75, 0.5, 0.75, 0.625, 0.75, 0.625, 0.75, 0.5, 0.75, 0.625, 0.75, 0.875, 0.75, 0.875, 0.75, 0.625, 0.75, 0.375, 0.75, 0.5, 0.75, 0.5, 0.75, 0.375, 0.75, 0.625, 0.75, 0.875, 0.75, 0.875, 0.75, 0.625, 0.75, 0.5, 0.75, 0.625, 0.75, 0.625, 0.75, 0.5, 0.75, 0.625, 0.0, 0.5, 0.0, 0.5, 0.0, 0.625, 0.0, 0.5, 0.0, 0.375, 0.0, 0.375, 0.0, 0.5, 0.0, 0.125, 0.75, 0.375, 0.75, 0.375, 0.75, 0.125, 0.75, 0.375, 0.75, 0.5, 0.75, 0.5, 0.75, 0.375, 0.75, 0.625, 0.75, 0.875, 0.75, 0.875, 0.75, 0.625, 0.75, 0.5, 0.75, 0.625, 0.75, 0.625, 0.75, 0.5, 0.75, 0.625, 0.0, 0.5, 0.0, 0.5, 0.0, 0.625, 0.0, 0.5, 0.0, 0.375, 0.0, 0.375, 0.0, 0.5, 0.0, 0.125, 0.75, 0.375, 0.75, 0.375, 0.75, 0.125, 0.75])
me_cube_004.materials.append(mat_material_007)
me_cube_004.use_remesh_fix_poles = True
me_cube_004.use_remesh_preserve_attributes = False
me_cube_004.update()
me_cube_005 = bpy.data.meshes.new('Cube.005')
me_cube_005.from_pydata([(-1.0, -1.124, -1.0), (-1.185, -1.185, 1.198), (-1.0, 1.049, -1.0), (-1.185, 1.185, 1.198), (1.033, -0.7626, -0.6169), (1.154, -0.8028, 0.8147), (1.033, 0.6884, -0.6169), (1.154, 0.7768, 0.8147), (-1.093, -1.192, 0.07425), (-1.093, 1.117, 0.07425), (1.095, 0.7335, 0.09779), (1.094, -0.807, 0.0852), (1.093, 1.117, 0.07425), (1.0, 1.049, -1.0), (1.0, -1.124, -1.0), (1.185, 1.185, 1.198), (1.185, -1.185, 1.198), (1.093, -1.192, 0.07425), (0.689, 0.7335, 0.09918), (0.6879, -0.807, 0.0866), (0.6274, 0.6884, -0.6155), (0.6274, -0.7626, -0.6155), (0.748, 0.7768, 0.8161), (0.748, -0.8028, 0.8161)], [], [(8, 1, 3, 9), (9, 3, 15, 12), (4, 6, 20, 21), (17, 16, 1, 8), (2, 13, 14, 0), (15, 3, 1, 16), (14, 17, 8, 0), (11, 4, 21, 19), (2, 9, 12, 13), (0, 8, 9, 2), (10, 6, 13, 12), (6, 4, 14, 13), (5, 7, 15, 16), (4, 11, 17, 14), (7, 10, 12, 15), (11, 5, 16, 17), (18, 22, 23, 19), (20, 18, 19, 21), (10, 7, 22, 18), (7, 5, 23, 22), (6, 10, 18, 20), (5, 11, 19, 23)])
me_cube_005.polygons.foreach_set('use_smooth', [True] * 22)
_uv = me_cube_005.uv_layers.new(name='UVMap')
_uv.uv.foreach_set('vector', [0.3855, 0.8706, 0.3688, 0.8468, 0.4099, 0.833, 0.4161, 0.8412, 0.4161, 0.8412, 0.4099, 0.833, 0.4166, 0.8222, 0.4329, 0.8229, 0.5651, 0.8991, 0.5651, 0.9299, 0.5566, 0.923, 0.5583, 0.9053, 0.652, 0.9348, 0.6304, 0.9366, 0.6304, 0.891, 0.652, 0.8928, 0.4241, 0.8498, 0.4619, 0.8299, 0.4619, 0.8846, 0.4115, 0.8846, 0.4166, 0.8222, 0.4099, 0.833, 0.3688, 0.8468, 0.3901, 0.778, 0.6727, 0.933, 0.652, 0.9348, 0.652, 0.8928, 0.6727, 0.8946, 0.5481, 0.8907, 0.5651, 0.8991, 0.5583, 0.9053, 0.5458, 0.9, 0.4241, 0.8498, 0.4161, 0.8412, 0.4329, 0.8229, 0.4619, 0.8299, 0.4115, 0.8846, 0.3855, 0.8706, 0.4161, 0.8412, 0.4241, 0.8498, 0.4333, 0.8153, 0.45, 0.8166, 0.4619, 0.8299, 0.4329, 0.8229, 0.45, 0.8166, 0.4476, 0.7759, 0.4586, 0.7634, 0.4619, 0.8299, 0.4053, 0.784, 0.4203, 0.8163, 0.4166, 0.8222, 0.3901, 0.778, 0.4476, 0.7759, 0.4262, 0.7776, 0.4237, 0.7655, 0.4586, 0.7634, 0.4203, 0.8163, 0.4333, 0.8153, 0.4329, 0.8229, 0.4166, 0.8222, 0.4262, 0.7776, 0.4053, 0.784, 0.3901, 0.778, 0.4237, 0.7655, 0.5461, 0.9275, 0.5346, 0.9274, 0.5299, 0.8981, 0.5458, 0.9, 0.5566, 0.923, 0.5461, 0.9275, 0.5458, 0.9, 0.5583, 0.9053, 0.5466, 0.9376, 0.5289, 0.9336, 0.5346, 0.9274, 0.5461, 0.9275, 0.5289, 0.9336, 0.5195, 0.9005, 0.5299, 0.8981, 0.5346, 0.9274, 0.5651, 0.9299, 0.5466, 0.9376, 0.5461, 0.9275, 0.5566, 0.923, 0.5305, 0.8883, 0.5481, 0.8907, 0.5458, 0.9, 0.5299, 0.8981])
_ca = me_cube_005.color_attributes.new('Col', 'BYTE_COLOR', 'CORNER')
_ca.data.foreach_set('color', [0.6724, 0.016, 0.02732, 1.0, 0.6724, 0.016, 0.02732, 1.0, 0.6724, 0.016, 0.02732, 1.0, 0.6724, 0.016, 0.02732, 1.0, 0.6724, 0.016, 0.02732, 1.0, 0.6724, 0.016, 0.02732, 1.0, 0.6724, 0.016, 0.02732, 1.0, 0.6724, 0.016, 0.02732, 1.0, 0.6724, 0.016, 0.02732, 1.0, 0.6724, 0.016, 0.02732, 1.0, 0.6038, 0.4233, 0.01096, 1.0, 0.5841, 0.5711, 0.005605, 1.0, 0.6724, 0.016, 0.02732, 1.0, 0.6724, 0.01681, 0.02732, 1.0, 0.6724, 0.016, 0.02732, 1.0, 0.6724, 0.016, 0.02732, 1.0, 0.6724, 0.016, 0.02732, 1.0, 0.6724, 0.016, 0.02732, 1.0, 0.6724, 0.016, 0.02732, 1.0, 0.6724, 0.016, 0.02732, 1.0, 0.6724, 0.016, 0.02732, 1.0, 0.6724, 0.016, 0.02732, 1.0, 0.6724, 0.016, 0.02732, 1.0, 0.6724, 0.01681, 0.02732, 1.0, 0.6724, 0.016, 0.02732, 1.0, 0.6724, 0.016, 0.02732, 1.0, 0.6724, 0.016, 0.02732, 1.0, 0.6724, 0.016, 0.02732, 1.0, 0.6724, 0.016, 0.02732, 1.0, 0.6724, 0.016, 0.02732, 1.0, 0.5841, 0.5711, 0.005605, 1.0, 0.6038, 0.4397, 0.01033, 1.0, 0.6724, 0.016, 0.02732, 1.0, 0.6724, 0.016, 0.02732, 1.0, 0.6724, 0.016, 0.02732, 1.0, 0.6724, 0.016, 0.02732, 1.0, 0.6724, 0.016, 0.02732, 1.0, 0.6724, 0.016, 0.02732, 1.0, 0.6724, 0.016, 0.02732, 1.0, 0.6724, 0.016, 0.02732, 1.0, 0.6724, 0.016, 0.02732, 1.0, 0.6724, 0.016, 0.02732, 1.0, 0.6724, 0.016, 0.02732, 1.0, 0.6724, 0.016, 0.02732, 1.0, 0.6724, 0.016, 0.02732, 1.0, 0.6724, 0.016, 0.02732, 1.0, 0.6724, 0.016, 0.02732, 1.0, 0.6724, 0.016, 0.02732, 1.0, 0.6724, 0.016, 0.02732, 1.0, 0.6724, 0.016, 0.02732, 1.0, 0.6724, 0.016, 0.02732, 1.0, 0.6724, 0.01681, 0.02732, 1.0, 0.6724, 0.016, 0.02732, 1.0, 0.6724, 0.016, 0.02732, 1.0, 0.6724, 0.016, 0.02732, 1.0, 0.6724, 0.016, 0.02732, 1.0, 0.6724, 0.016, 0.02732, 1.0, 0.6724, 0.016, 0.02732, 1.0, 0.6724, 0.016, 0.02732, 1.0, 0.6724, 0.016, 0.02732, 1.0, 0.6724, 0.016, 0.02732, 1.0, 0.6724, 0.016, 0.02732, 1.0, 0.6724, 0.01681, 0.02732, 1.0, 0.6724, 0.016, 0.02732, 1.0, 0.5906, 0.521, 0.007499, 1.0, 0.5906, 0.521, 0.007499, 1.0, 0.6105, 0.4287, 0.01033, 1.0, 0.6038, 0.4397, 0.01033, 1.0, 0.6038, 0.4233, 0.01096, 1.0, 0.5906, 0.521, 0.007499, 1.0, 0.6038, 0.4397, 0.01033, 1.0, 0.5841, 0.5711, 0.005605, 1.0, 0.6724, 0.016, 0.02732, 1.0, 0.6724, 0.016, 0.02732, 1.0, 0.5906, 0.521, 0.007499, 1.0, 0.5906, 0.521, 0.007499, 1.0, 0.6724, 0.016, 0.02732, 1.0, 0.6724, 0.016, 0.02732, 1.0, 0.6105, 0.4287, 0.01033, 1.0, 0.5906, 0.521, 0.007499, 1.0, 0.6724, 0.016, 0.02732, 1.0, 0.6724, 0.016, 0.02732, 1.0, 0.5906, 0.521, 0.007499, 1.0, 0.6038, 0.4233, 0.01096, 1.0, 0.6724, 0.016, 0.02732, 1.0, 0.6724, 0.016, 0.02732, 1.0, 0.6038, 0.4397, 0.01033, 1.0, 0.6105, 0.4287, 0.01033, 1.0])
me_cube_005.materials.append(mat_material_008)
me_cube_005.use_remesh_fix_poles = True
me_cube_005.use_remesh_preserve_attributes = False
me_cube_005.update()
me_cylinder_005 = bpy.data.meshes.new('Cylinder.005')
me_cylinder_005.from_pydata([(0.0, 1.0, -1.0), (0.0, 1.0, 1.0), (0.5, 0.866, -1.0), (0.5, 0.866, 1.0), (0.866, 0.5, -1.0), (0.866, 0.5, 1.0), (1.0, -4.371e-08, -1.0), (1.0, -4.371e-08, 1.0), (0.866, -0.5, -1.0), (0.866, -0.5, 1.0), (0.5, -0.866, -1.0), (0.5, -0.866, 1.0), (-8.742e-08, -1.0, -1.0), (-8.742e-08, -0.9025, 1.0), (-0.5, -0.866, -1.0), (-0.5, -0.866, 1.0), (-0.866, -0.5, -1.0), (-0.866, -0.5, 1.0), (-1.0, 1.192e-08, -1.0), (-1.0, 1.192e-08, 1.0), (-0.866, 0.5, -1.0), (-0.866, 0.5, 1.0), (-0.5, 0.866, -1.0), (-0.5, 0.866, 1.0), (6.83e-08, 0.9495, 2.829), (0.454, 0.8278, 2.829), (0.7863, 0.5271, 2.829), (0.908, 0.07315, 2.829), (0.7863, -0.3808, 2.829), (0.454, -0.7132, 2.829), (-1.108e-08, -0.8348, 2.829), (-0.454, -0.7132, 2.829), (-0.7863, -0.3808, 2.829), (-0.908, 0.07315, 2.829), (-0.7863, 0.5271, 2.829), (-0.454, 0.8278, 2.829), (-8.326e-08, 0.815, 5.852), (0.3709, 0.7156, 5.852), (0.6424, 0.4441, 5.852), (0.7418, 0.07315, 5.852), (0.6424, -0.2977, 5.852), (0.3709, -0.5693, 5.852), (-1.481e-07, -0.6687, 5.852), (-0.3709, -0.5693, 5.852), (-0.6424, -0.2977, 5.852), (-0.7418, 0.07315, 5.852), (-0.6424, 0.4441, 5.852), (-0.3709, 0.7156, 5.852), (5.237e-07, 0.5919, 10.05), (0.2594, 0.5224, 10.05), (0.4493, 0.3325, 10.05), (0.5188, 0.07315, 10.05), (0.4493, -0.1862, 10.05), (0.2594, -0.3761, 10.05), (4.783e-07, -0.4456, 10.05), (-0.2594, -0.3761, 10.05), (-0.4493, -0.1862, 10.05), (-0.5188, 0.07315, 10.05), (-0.4493, 0.3325, 10.05), (-0.2594, 0.5224, 10.05), (4.011e-09, 1.269, -1.0), (0.6346, 1.099, -1.0), (1.099, 0.6346, -1.0), (1.269, 7.286e-08, -1.0), (1.099, -0.6346, -1.0), (0.6346, -1.099, -1.0), (-1.069e-07, -1.269, -1.0), (-0.6346, -1.099, -1.0), (-1.099, -0.6346, -1.0), (-1.269, 1.435e-07, -1.0), (-1.099, 0.6346, -1.0), (-0.6346, 1.099, -1.0), (-7.094e-08, 1.269, -2.519), (0.6346, 1.099, -2.519), (1.099, 0.6346, -2.519), (1.269, 7.286e-08, -2.519), (1.099, -0.6346, -2.519), (0.6346, -1.099, -2.519), (-1.819e-07, -1.269, -2.519), (-0.6346, -1.099, -2.519), (-1.099, -0.6346, -2.519), (-1.269, 1.435e-07, -2.519), (-1.099, 0.6346, -2.519), (-0.6346, 1.099, -2.519)], [], [(0, 1, 3, 2), (2, 3, 5, 4), (4, 5, 7, 6), (6, 7, 9, 8), (8, 9, 11, 10), (10, 11, 13, 12), (12, 13, 15, 14), (14, 15, 17, 16), (16, 17, 19, 18), (18, 19, 21, 20), (13, 11, 29, 30), (20, 21, 23, 22), (22, 23, 1, 0), (14, 16, 68, 67), (30, 29, 41, 42), (11, 9, 28, 29), (9, 7, 27, 28), (1, 23, 35, 24), (3, 1, 24, 25), (7, 5, 26, 27), (23, 21, 34, 35), (5, 3, 25, 26), (21, 19, 33, 34), (19, 17, 32, 33), (17, 15, 31, 32), (15, 13, 30, 31), (45, 44, 56, 57), (27, 26, 38, 39), (34, 33, 45, 46), (31, 30, 42, 43), (28, 27, 39, 40), (35, 34, 46, 47), (25, 24, 36, 37), (32, 31, 43, 44), (29, 28, 40, 41), (24, 35, 47, 36), (26, 25, 37, 38), (33, 32, 44, 45), (49, 48, 59, 58, 57, 56, 55, 54, 53, 52, 51, 50), (42, 41, 53, 54), (39, 38, 50, 51), (46, 45, 57, 58), (43, 42, 54, 55), (40, 39, 51, 52), (47, 46, 58, 59), (37, 36, 48, 49), (44, 43, 55, 56), (41, 40, 52, 53), (36, 47, 59, 48), (38, 37, 49, 50), (69, 70, 82, 81), (12, 14, 67, 66), (10, 12, 66, 65), (8, 10, 65, 64), (6, 8, 64, 63), (22, 0, 60, 71), (0, 2, 61, 60), (4, 6, 63, 62), (20, 22, 71, 70), (2, 4, 62, 61), (18, 20, 70, 69), (16, 18, 69, 68), (72, 73, 74, 75, 76, 77, 78, 79, 80, 81, 82, 83), (66, 67, 79, 78), (63, 64, 76, 75), (70, 71, 83, 82), (60, 61, 73, 72), (67, 68, 80, 79), (64, 65, 77, 76), (71, 60, 72, 83), (61, 62, 74, 73), (68, 69, 81, 80), (65, 66, 78, 77), (62, 63, 75, 74)])
me_cylinder_005.polygons.foreach_set('use_smooth', [True] * 74)
_uv = me_cylinder_005.uv_layers.new(name='UVMap')
_uv.uv.foreach_set('vector', [0.7481, 0.1232, 0.7882, 0.1219, 0.7887, 0.1321, 0.7485, 0.1338, 0.7485, 0.1338, 0.7887, 0.1321, 0.7894, 0.1425, 0.7489, 0.1443, 0.7489, 0.1443, 0.7894, 0.1425, 0.7901, 0.1529, 0.7494, 0.1549, 0.7497, 0.02882, 0.7901, 0.03133, 0.789, 0.0417, 0.7491, 0.03926, 0.7491, 0.03926, 0.789, 0.0417, 0.7882, 0.05189, 0.7485, 0.04975, 0.7485, 0.04975, 0.7882, 0.05189, 0.7876, 0.06167, 0.7479, 0.06017, 0.7479, 0.06017, 0.7876, 0.06167, 0.7872, 0.07144, 0.7477, 0.07059, 0.7477, 0.07059, 0.7872, 0.07144, 0.7871, 0.08144, 0.7475, 0.08113, 0.7475, 0.08113, 0.7871, 0.08144, 0.7872, 0.09147, 0.7475, 0.09166, 0.7475, 0.09166, 0.7872, 0.09147, 0.7874, 0.1015, 0.7476, 0.1022, 0.7876, 0.06167, 0.7882, 0.05189, 0.8246, 0.05446, 0.8239, 0.06389, 0.7476, 0.1022, 0.7874, 0.1015, 0.7877, 0.1117, 0.7478, 0.1127, 0.7478, 0.1127, 0.7877, 0.1117, 0.7882, 0.1219, 0.7481, 0.1232, 0.8947, 0.5305, 0.8913, 0.5357, 0.8883, 0.5348, 0.8923, 0.5281, 0.8239, 0.06389, 0.8246, 0.05446, 0.8854, 0.06091, 0.8847, 0.06862, 0.7882, 0.05189, 0.789, 0.0417, 0.8257, 0.04501, 0.8246, 0.05446, 0.789, 0.0417, 0.7901, 0.03133, 0.8271, 0.03558, 0.8257, 0.04501, 0.7882, 0.1219, 0.7877, 0.1117, 0.8238, 0.1103, 0.8243, 0.1197, 0.7887, 0.1321, 0.7882, 0.1219, 0.8243, 0.1197, 0.825, 0.129, 0.7901, 0.1529, 0.7894, 0.1425, 0.8259, 0.138, 0.827, 0.1474, 0.7877, 0.1117, 0.7874, 0.1015, 0.8233, 0.1014, 0.8238, 0.1103, 0.7894, 0.1425, 0.7887, 0.1321, 0.825, 0.129, 0.8259, 0.138, 0.7874, 0.1015, 0.7872, 0.09147, 0.8231, 0.0921, 0.8233, 0.1014, 0.7872, 0.09147, 0.7871, 0.08144, 0.8231, 0.08271, 0.8231, 0.0921, 0.7871, 0.08144, 0.7872, 0.07144, 0.8233, 0.07329, 0.8231, 0.08271, 0.7872, 0.07144, 0.7876, 0.06167, 0.8239, 0.06389, 0.8233, 0.07329, 0.8838, 0.09181, 0.8839, 0.08408, 0.9686, 0.08639, 0.9685, 0.09181, 0.827, 0.1474, 0.8259, 0.138, 0.8864, 0.1304, 0.8875, 0.1381, 0.8233, 0.1014, 0.8231, 0.0921, 0.8838, 0.09181, 0.8839, 0.09954, 0.8233, 0.07329, 0.8239, 0.06389, 0.8847, 0.06862, 0.8842, 0.07635, 0.8257, 0.04501, 0.8271, 0.03558, 0.8875, 0.04554, 0.8864, 0.05321, 0.8238, 0.1103, 0.8233, 0.1014, 0.8839, 0.09954, 0.8843, 0.1073, 0.825, 0.129, 0.8243, 0.1197, 0.8848, 0.115, 0.8855, 0.1227, 0.8231, 0.08271, 0.8233, 0.07329, 0.8842, 0.07635, 0.8839, 0.08408, 0.8246, 0.05446, 0.8257, 0.04501, 0.8864, 0.05321, 0.8854, 0.06091, 0.8243, 0.1197, 0.8238, 0.1103, 0.8843, 0.1073, 0.8848, 0.115, 0.8259, 0.138, 0.825, 0.129, 0.8855, 0.1227, 0.8864, 0.1304, 0.8231, 0.0921, 0.8231, 0.08271, 0.8839, 0.08408, 0.8838, 0.09181, 0.7504, 0.9038, 0.7477, 0.9084, 0.743, 0.9111, 0.7376, 0.9111, 0.733, 0.9084, 0.7303, 0.9038, 0.7303, 0.8984, 0.733, 0.8937, 0.7376, 0.891, 0.743, 0.891, 0.7477, 0.8937, 0.7504, 0.8984, 0.8847, 0.06862, 0.8854, 0.06091, 0.9697, 0.07017, 0.9692, 0.07557, 0.8875, 0.1381, 0.8864, 0.1304, 0.9704, 0.1188, 0.9712, 0.1242, 0.8839, 0.09954, 0.8838, 0.09181, 0.9685, 0.09181, 0.9686, 0.09723, 0.8842, 0.07635, 0.8847, 0.06862, 0.9692, 0.07557, 0.9688, 0.08098, 0.8864, 0.05321, 0.8875, 0.04554, 0.9712, 0.05943, 0.9704, 0.06479, 0.8843, 0.1073, 0.8839, 0.09954, 0.9686, 0.09723, 0.9688, 0.1026, 0.8855, 0.1227, 0.8848, 0.115, 0.9692, 0.1081, 0.9697, 0.1135, 0.8839, 0.08408, 0.8842, 0.07635, 0.9688, 0.08098, 0.9686, 0.08639, 0.8854, 0.06091, 0.8864, 0.05321, 0.9704, 0.06479, 0.9697, 0.07017, 0.8848, 0.115, 0.8843, 0.1073, 0.9688, 0.1026, 0.9692, 0.1081, 0.8864, 0.1304, 0.8855, 0.1227, 0.9697, 0.1135, 0.9704, 0.1188, 0.8877, 0.5423, 0.8904, 0.5493, 0.8653, 0.5682, 0.856, 0.5493, 0.9005, 0.5273, 0.8947, 0.5305, 0.8923, 0.5281, 0.8994, 0.5239, 0.908, 0.5272, 0.9005, 0.5273, 0.8994, 0.5239, 0.9085, 0.5233, 0.9152, 0.5305, 0.908, 0.5272, 0.9085, 0.5233, 0.9179, 0.5269, 0.9195, 0.5383, 0.9152, 0.5305, 0.9179, 0.5269, 0.9268, 0.5379, 0.8974, 0.5517, 0.9034, 0.5535, 0.9031, 0.5568, 0.8958, 0.5544, 0.9034, 0.5535, 0.9098, 0.5524, 0.9112, 0.5558, 0.9031, 0.5568, 0.9158, 0.5475, 0.9195, 0.5383, 0.9268, 0.5379, 0.9194, 0.5505, 0.893, 0.5475, 0.8974, 0.5517, 0.8958, 0.5544, 0.8904, 0.5493, 0.9098, 0.5524, 0.9158, 0.5475, 0.9194, 0.5505, 0.9112, 0.5558, 0.8908, 0.5418, 0.893, 0.5475, 0.8904, 0.5493, 0.8877, 0.5423, 0.8913, 0.5357, 0.8908, 0.5418, 0.8877, 0.5423, 0.8883, 0.5348, 0.8883, 0.2617, 0.8751, 0.2617, 0.8637, 0.2551, 0.8571, 0.2437, 0.8571, 0.2305, 0.8637, 0.2191, 0.8751, 0.2125, 0.8883, 0.2125, 0.8997, 0.2191, 0.9063, 0.2305, 0.9063, 0.2437, 0.8997, 0.2551, 0.8994, 0.5239, 0.8923, 0.5281, 0.865, 0.5075, 0.8822, 0.4932, 0.9268, 0.5379, 0.9179, 0.5269, 0.9255, 0.4883, 0.9461, 0.4955, 0.8904, 0.5493, 0.8958, 0.5544, 0.881, 0.5807, 0.8653, 0.5682, 0.9031, 0.5568, 0.9112, 0.5558, 0.9172, 0.5836, 0.8994, 0.5857, 0.8923, 0.5281, 0.8883, 0.5348, 0.8557, 0.5276, 0.865, 0.5075, 0.9179, 0.5269, 0.9085, 0.5233, 0.9036, 0.4869, 0.9255, 0.4883, 0.8958, 0.5544, 0.9031, 0.5568, 0.8994, 0.5857, 0.881, 0.5807, 0.9112, 0.5558, 0.9194, 0.5505, 0.9328, 0.5769, 0.9172, 0.5836, 0.8883, 0.5348, 0.8877, 0.5423, 0.856, 0.5493, 0.8557, 0.5276, 0.9085, 0.5233, 0.8994, 0.5239, 0.8822, 0.4932, 0.9036, 0.4869, 0.9194, 0.5505, 0.9268, 0.5379, 0.9461, 0.5686, 0.9328, 0.5769])
_ca = me_cylinder_005.color_attributes.new('Col', 'BYTE_COLOR', 'CORNER')
_ca.data.foreach_set('color', [0.001214, 0.001214, 0.001214, 1.0, 0.6724, 0.016, 0.02732, 1.0, 0.6724, 0.016, 0.02732, 1.0, 0.01096, 0.001214, 0.001821, 1.0, 0.01096, 0.001214, 0.001821, 1.0, 0.6724, 0.016, 0.02732, 1.0, 0.6724, 0.016, 0.02732, 1.0, 0.01681, 0.002125, 0.002428, 1.0, 0.01681, 0.002125, 0.002428, 1.0, 0.6724, 0.016, 0.02732, 1.0, 0.6724, 0.016, 0.02732, 1.0, 0.01229, 0.006049, 0.006512, 1.0, 0.01229, 0.006049, 0.006512, 1.0, 0.6724, 0.016, 0.02732, 1.0, 0.6724, 0.016, 0.02732, 1.0, 0.0185, 0.01444, 0.01444, 1.0, 0.0185, 0.01444, 0.01444, 1.0, 0.6724, 0.016, 0.02732, 1.0, 0.6724, 0.016, 0.02732, 1.0, 0.01764, 0.01764, 0.01764, 1.0, 0.01764, 0.01764, 0.01764, 1.0, 0.6724, 0.016, 0.02732, 1.0, 0.6724, 0.0185, 0.03071, 1.0, 0.009134, 0.009134, 0.009134, 1.0, 0.009134, 0.009134, 0.009134, 1.0, 0.6724, 0.0185, 0.03071, 1.0, 0.6724, 0.016, 0.02732, 1.0, 0.006512, 0.006512, 0.006512, 1.0, 0.006512, 0.006512, 0.006512, 1.0, 0.6724, 0.016, 0.02732, 1.0, 0.6724, 0.01681, 0.02732, 1.0, 0.004391, 0.004391, 0.004391, 1.0, 0.004391, 0.004391, 0.004391, 1.0, 0.6724, 0.01681, 0.02732, 1.0, 0.6795, 0.01938, 0.03071, 1.0, 0.001214, 0.001214, 0.001214, 1.0, 0.001214, 0.001214, 0.001214, 1.0, 0.6795, 0.01938, 0.03071, 1.0, 0.6724, 0.01764, 0.02843, 1.0, 0.0009106, 0.0009106, 0.0009106, 1.0, 0.6724, 0.0185, 0.03071, 1.0, 0.6724, 0.016, 0.02732, 1.0, 0.6724, 0.016, 0.02732, 1.0, 0.6724, 0.016, 0.02732, 1.0, 0.0009106, 0.0009106, 0.0009106, 1.0, 0.6724, 0.01764, 0.02843, 1.0, 0.6724, 0.01681, 0.02843, 1.0, 0.001821, 0.001821, 0.001821, 1.0, 0.001821, 0.001821, 0.001821, 1.0, 0.6724, 0.01681, 0.02843, 1.0, 0.6724, 0.016, 0.02732, 1.0, 0.001214, 0.001214, 0.001214, 1.0, 0.006512, 0.006512, 0.006512, 1.0, 0.004391, 0.004391, 0.004391, 1.0, 0.005182, 0.005182, 0.005182, 1.0, 0.006512, 0.006512, 0.006512, 1.0, 0.6724, 0.016, 0.02732, 1.0, 0.6724, 0.016, 0.02732, 1.0, 0.6724, 0.016, 0.02732, 1.0, 0.6724, 0.016, 0.02732, 1.0, 0.6724, 0.016, 0.02732, 1.0, 0.6724, 0.016, 0.02732, 1.0, 0.6724, 0.016, 0.02732, 1.0, 0.6724, 0.016, 0.02732, 1.0, 0.6724, 0.016, 0.02732, 1.0, 0.6724, 0.016, 0.02732, 1.0, 0.6724, 0.016, 0.02732, 1.0, 0.6724, 0.016, 0.02732, 1.0, 0.6724, 0.016, 0.02732, 1.0, 0.6724, 0.01681, 0.02843, 1.0, 0.6724, 0.016, 0.02732, 1.0, 0.6724, 0.016, 0.02732, 1.0, 0.6724, 0.016, 0.02732, 1.0, 0.6724, 0.016, 0.02732, 1.0, 0.6724, 0.016, 0.02732, 1.0, 0.6724, 0.016, 0.02732, 1.0, 0.6724, 0.016, 0.02732, 1.0, 0.6724, 0.016, 0.02732, 1.0, 0.6724, 0.016, 0.02732, 1.0, 0.6724, 0.016, 0.02732, 1.0, 0.6724, 0.01681, 0.02843, 1.0, 0.6724, 0.01764, 0.02843, 1.0, 0.6724, 0.016, 0.02732, 1.0, 0.6724, 0.016, 0.02732, 1.0, 0.6724, 0.016, 0.02732, 1.0, 0.6724, 0.016, 0.02732, 1.0, 0.6724, 0.016, 0.02732, 1.0, 0.6724, 0.016, 0.02732, 1.0, 0.6724, 0.01764, 0.02843, 1.0, 0.6795, 0.01938, 0.03071, 1.0, 0.6724, 0.016, 0.02732, 1.0, 0.6724, 0.016, 0.02732, 1.0, 0.6795, 0.01938, 0.03071, 1.0, 0.6724, 0.01681, 0.02732, 1.0, 0.6724, 0.016, 0.02732, 1.0, 0.6724, 0.016, 0.02732, 1.0, 0.6724, 0.01681, 0.02732, 1.0, 0.6724, 0.016, 0.02732, 1.0, 0.6724, 0.016, 0.02732, 1.0, 0.6724, 0.016, 0.02732, 1.0, 0.6724, 0.016, 0.02732, 1.0, 0.6724, 0.0185, 0.03071, 1.0, 0.6724, 0.016, 0.02732, 1.0, 0.6724, 0.016, 0.02732, 1.0, 0.6724, 0.016, 0.02732, 1.0, 0.6724, 0.016, 0.02732, 1.0, 0.6724, 0.016, 0.02732, 1.0, 0.6724, 0.016, 0.02732, 1.0, 0.6724, 0.016, 0.02732, 1.0, 0.6724, 0.016, 0.02732, 1.0, 0.6724, 0.016, 0.02732, 1.0, 0.6724, 0.016, 0.02732, 1.0, 0.6724, 0.016, 0.02732, 1.0, 0.6724, 0.016, 0.02732, 1.0, 0.6724, 0.016, 0.02732, 1.0, 0.6724, 0.016, 0.02732, 1.0, 0.6724, 0.016, 0.02732, 1.0, 0.6724, 0.016, 0.02732, 1.0, 0.6724, 0.016, 0.02732, 1.0, 0.6724, 0.016, 0.02732, 1.0, 0.6724, 0.016, 0.02732, 1.0, 0.6724, 0.016, 0.02732, 1.0, 0.6724, 0.016, 0.02732, 1.0, 0.6724, 0.016, 0.02732, 1.0, 0.6724, 0.016, 0.02732, 1.0, 0.6724, 0.016, 0.02732, 1.0, 0.6724, 0.016, 0.02732, 1.0, 0.6724, 0.016, 0.02732, 1.0, 0.6724, 0.016, 0.02732, 1.0, 0.6724, 0.016, 0.02732, 1.0, 0.6724, 0.016, 0.02732, 1.0, 0.6724, 0.016, 0.02732, 1.0, 0.6724, 0.016, 0.02732, 1.0, 0.6724, 0.016, 0.02732, 1.0, 0.6724, 0.016, 0.02732, 1.0, 0.6724, 0.016, 0.02732, 1.0, 0.6724, 0.016, 0.02732, 1.0, 0.6724, 0.016, 0.02732, 1.0, 0.6724, 0.016, 0.02732, 1.0, 0.6724, 0.016, 0.02732, 1.0, 0.6724, 0.016, 0.02732, 1.0, 0.6724, 0.016, 0.02732, 1.0, 0.6724, 0.016, 0.02732, 1.0, 0.6724, 0.016, 0.02732, 1.0, 0.6724, 0.016, 0.02732, 1.0, 0.6724, 0.016, 0.02732, 1.0, 0.6724, 0.016, 0.02732, 1.0, 0.6724, 0.016, 0.02732, 1.0, 0.6724, 0.016, 0.02732, 1.0, 0.6724, 0.016, 0.02732, 1.0, 0.6724, 0.016, 0.02732, 1.0, 0.6724, 0.016, 0.02732, 1.0, 0.6724, 0.016, 0.02732, 1.0, 0.6724, 0.016, 0.02732, 1.0, 0.6724, 0.016, 0.02732, 1.0, 0.6724, 0.016, 0.02732, 1.0, 0.6724, 0.016, 0.02732, 1.0, 0.6724, 0.016, 0.02732, 1.0, 0.6724, 0.016, 0.02732, 1.0, 0.6724, 0.016, 0.02732, 1.0, 0.6724, 0.016, 0.02732, 1.0, 0.6724, 0.016, 0.02732, 1.0, 0.6724, 0.016, 0.02732, 1.0, 0.6724, 0.016, 0.02732, 1.0, 0.6724, 0.016, 0.02732, 1.0, 0.6724, 0.016, 0.02732, 1.0, 0.6724, 0.016, 0.02732, 1.0, 0.6724, 0.016, 0.02732, 1.0, 0.6724, 0.016, 0.02732, 1.0, 0.6724, 0.016, 0.02732, 1.0, 0.6724, 0.016, 0.02732, 1.0, 0.6724, 0.016, 0.02732, 1.0, 0.6724, 0.016, 0.02732, 1.0, 0.6724, 0.016, 0.02732, 1.0, 0.6724, 0.016, 0.02732, 1.0, 0.6724, 0.016, 0.02732, 1.0, 0.6724, 0.016, 0.02732, 1.0, 0.6724, 0.016, 0.02732, 1.0, 0.6724, 0.016, 0.02732, 1.0, 0.6724, 0.016, 0.02732, 1.0, 0.6724, 0.016, 0.02732, 1.0, 0.6724, 0.016, 0.02732, 1.0, 0.6724, 0.016, 0.02732, 1.0, 0.6724, 0.016, 0.02732, 1.0, 0.6724, 0.016, 0.02732, 1.0, 0.6724, 0.016, 0.02732, 1.0, 0.6724, 0.016, 0.02732, 1.0, 0.6724, 0.016, 0.02732, 1.0, 0.6724, 0.016, 0.02732, 1.0, 0.6724, 0.016, 0.02732, 1.0, 0.6724, 0.016, 0.02732, 1.0, 0.6724, 0.016, 0.02732, 1.0, 0.6724, 0.016, 0.02732, 1.0, 0.6724, 0.016, 0.02732, 1.0, 0.6724, 0.016, 0.02732, 1.0, 0.6724, 0.016, 0.02732, 1.0, 0.6724, 0.016, 0.02732, 1.0, 0.6724, 0.016, 0.02732, 1.0, 0.6724, 0.016, 0.02732, 1.0, 0.6724, 0.016, 0.02732, 1.0, 0.6724, 0.016, 0.02732, 1.0, 0.6724, 0.016, 0.02732, 1.0, 0.6724, 0.016, 0.02732, 1.0, 0.6724, 0.016, 0.02732, 1.0, 0.6724, 0.016, 0.02732, 1.0, 0.6724, 0.016, 0.02732, 1.0, 0.6724, 0.016, 0.02732, 1.0, 0.6724, 0.016, 0.02732, 1.0, 0.001214, 0.001214, 0.001214, 1.0, 0.0003035, 0.0003035, 0.0003035, 1.0, 0.0, 0.0, 0.0, 1.0, 0.0, 0.0, 0.0, 1.0, 0.009134, 0.009134, 0.009134, 1.0, 0.006512, 0.006512, 0.006512, 1.0, 0.006512, 0.006512, 0.006512, 1.0, 0.009134, 0.009134, 0.009134, 1.0, 0.01764, 0.01764, 0.01764, 1.0, 0.009134, 0.009134, 0.009134, 1.0, 0.009134, 0.009134, 0.009134, 1.0, 0.01681, 0.01681, 0.01681, 1.0, 0.0185, 0.01444, 0.01444, 1.0, 0.01764, 0.01764, 0.01764, 1.0, 0.01681, 0.01681, 0.01681, 1.0, 0.01521, 0.01298, 0.01298, 1.0, 0.01229, 0.006049, 0.006512, 1.0, 0.0185, 0.01444, 0.01444, 1.0, 0.01521, 0.01298, 0.01298, 1.0, 0.0137, 0.006995, 0.006995, 1.0, 0.001821, 0.001821, 0.001821, 1.0, 0.001214, 0.001214, 0.001214, 1.0, 0.0009106, 0.0009106, 0.0009106, 1.0, 0.001821, 0.001821, 0.001821, 1.0, 0.001214, 0.001214, 0.001214, 1.0, 0.01096, 0.001214, 0.001821, 1.0, 0.004025, 0.0006071, 0.0009106, 1.0, 0.0009106, 0.0009106, 0.0009106, 1.0, 0.01681, 0.002125, 0.002428, 1.0, 0.01229, 0.006049, 0.006512, 1.0, 0.0137, 0.006995, 0.006995, 1.0, 0.01521, 0.001821, 0.002428, 1.0, 0.0009106, 0.0009106, 0.0009106, 1.0, 0.001821, 0.001821, 0.001821, 1.0, 0.001821, 0.001821, 0.001821, 1.0, 0.0003035, 0.0003035, 0.0003035, 1.0, 0.01096, 0.001214, 0.001821, 1.0, 0.01681, 0.002125, 0.002428, 1.0, 0.01521, 0.001821, 0.002428, 1.0, 0.004025, 0.0006071, 0.0009106, 1.0, 0.001214, 0.001214, 0.001214, 1.0, 0.0009106, 0.0009106, 0.0009106, 1.0, 0.0003035, 0.0003035, 0.0003035, 1.0, 0.001214, 0.001214, 0.001214, 1.0, 0.004391, 0.004391, 0.004391, 1.0, 0.001214, 0.001214, 0.001214, 1.0, 0.001214, 0.001214, 0.001214, 1.0, 0.005182, 0.005182, 0.005182, 1.0, 0.0, 0.0, 0.0, 1.0, 0.0, 0.0, 0.0, 1.0, 0.0, 0.0, 0.0, 1.0, 0.0, 0.0, 0.0, 1.0, 0.0, 0.0, 0.0, 1.0, 0.0003035, 0.0003035, 0.0003035, 1.0, 0.0, 0.0, 0.0, 1.0, 0.0, 0.0, 0.0, 1.0, 0.0, 0.0, 0.0, 1.0, 0.0, 0.0, 0.0, 1.0, 0.0, 0.0, 0.0, 1.0, 0.0, 0.0, 0.0, 1.0, 0.009134, 0.009134, 0.009134, 1.0, 0.006512, 0.006512, 0.006512, 1.0, 0.0, 0.0, 0.0, 1.0, 0.0, 0.0, 0.0, 1.0, 0.0137, 0.006995, 0.006995, 1.0, 0.01521, 0.01298, 0.01298, 1.0, 0.0, 0.0, 0.0, 1.0, 0.0, 0.0, 0.0, 1.0, 0.0003035, 0.0003035, 0.0003035, 1.0, 0.001821, 0.001821, 0.001821, 1.0, 0.0, 0.0, 0.0, 1.0, 0.0, 0.0, 0.0, 1.0, 0.0009106, 0.0009106, 0.0009106, 1.0, 0.004025, 0.0006071, 0.0009106, 1.0, 0.0, 0.0, 0.0, 1.0, 0.0, 0.0, 0.0, 1.0, 0.006512, 0.006512, 0.006512, 1.0, 0.005182, 0.005182, 0.005182, 1.0, 0.0, 0.0, 0.0, 1.0, 0.0, 0.0, 0.0, 1.0, 0.01521, 0.01298, 0.01298, 1.0, 0.01681, 0.01681, 0.01681, 1.0, 0.0003035, 0.0003035, 0.0003035, 1.0, 0.0, 0.0, 0.0, 1.0, 0.001821, 0.001821, 0.001821, 1.0, 0.0009106, 0.0009106, 0.0009106, 1.0, 0.0, 0.0, 0.0, 1.0, 0.0, 0.0, 0.0, 1.0, 0.004025, 0.0006071, 0.0009106, 1.0, 0.01521, 0.001821, 0.002428, 1.0, 0.0, 0.0, 0.0, 1.0, 0.0, 0.0, 0.0, 1.0, 0.005182, 0.005182, 0.005182, 1.0, 0.001214, 0.001214, 0.001214, 1.0, 0.0, 0.0, 0.0, 1.0, 0.0, 0.0, 0.0, 1.0, 0.01681, 0.01681, 0.01681, 1.0, 0.009134, 0.009134, 0.009134, 1.0, 0.0, 0.0, 0.0, 1.0, 0.0003035, 0.0003035, 0.0003035, 1.0, 0.01521, 0.001821, 0.002428, 1.0, 0.0137, 0.006995, 0.006995, 1.0, 0.0, 0.0, 0.0, 1.0, 0.0, 0.0, 0.0, 1.0])
me_cylinder_005.materials.append(mat_material_001)
me_cylinder_005.use_remesh_fix_poles = True
me_cylinder_005.use_remesh_preserve_attributes = False
me_cylinder_005.update()

# ---- objects
ob_empty = bpy.data.objects.new('Empty', None)
ob_cylinder = bpy.data.objects.new('Cylinder', me_cylinder)
ob_cube = bpy.data.objects.new('Cube', me_cube_001)
ob_cylinder_002 = bpy.data.objects.new('Cylinder.002', me_cylinder_002)
ob_cylinder_003 = bpy.data.objects.new('Cylinder.003', me_cylinder_004)
ob_cube_001 = bpy.data.objects.new('Cube.001', me_cube_002)
ob_cube_002 = bpy.data.objects.new('Cube.002', me_cube_004)
ob_cube_003 = bpy.data.objects.new('Cube.003', me_cube_005)
ob_cylinder_001 = bpy.data.objects.new('Cylinder.001', me_cylinder_005)

# ---- transforms, parenting, visibility, modifiers, constraints
ob_empty.location = (1.951e-15, -0.08165, 4.042)
ob_empty.rotation_euler = (1.571, -0.0, 1.571)
ob_empty.scale = (4.281, 4.281, 4.281)
ob_empty.empty_display_type = 'IMAGE'
ob_empty.empty_display_size = 4.771
ob_empty.empty_image_offset = (-0.5, -0.524)
ob_cylinder.location = (0.0, -4.609, -4.755)
ob_cube.location = (0.0, -0.1038, 5.841)
ob_cube.scale = (0.6965, 0.6965, 0.6066)
ob_cylinder_002.location = (0.0, -4.517, 6.724)
ob_cylinder_002.scale = (0.8056, 0.8056, 0.3209)
_m = ob_cylinder_002.modifiers.new('Auto Smooth', 'NODES')
_m.node_group = ng_auto_smooth
_gi = [s.identifier for s in ng_auto_smooth.interface.items_tree if s.item_type == 'SOCKET' and s.in_out == 'INPUT']
_m[_gi[1]] = 0.5236  # Angle
ob_cylinder_003.location = (0.0, 4.284, 6.724)
ob_cylinder_003.scale = (0.8056, 0.8056, 0.3209)
_m = ob_cylinder_003.modifiers.new('Auto Smooth', 'NODES')
_m.node_group = ng_auto_smooth
_gi = [s.identifier for s in ng_auto_smooth.interface.items_tree if s.item_type == 'SOCKET' and s.in_out == 'INPUT']
_m[_gi[1]] = 0.5236  # Angle
ob_cube_001.location = (0.0, 0.0, 9.216)
ob_cube_001.scale = (0.5945, 0.5945, 0.4431)
ob_cube_002.location = (0.0, 0.0, 10.11)
ob_cube_002.scale = (0.946, 1.0, 0.4604)
ob_cube_003.location = (0.306, 0.0, 7.499)
ob_cube_003.scale = (0.2236, 1.0, 1.106)
ob_cylinder_001.location = (0.0, 4.237, -4.755)
_m = ob_cylinder_001.modifiers.new('Subdivision', 'SUBSURF')
_m.levels = 0

# ---- collection membership
col_collection.objects.link(ob_empty)
col_collection.objects.link(ob_cylinder)
col_collection.objects.link(ob_cube)
col_collection.objects.link(ob_cylinder_002)
col_collection.objects.link(ob_cylinder_003)
col_collection.objects.link(ob_cube_001)
col_collection.objects.link(ob_cube_002)
col_collection.objects.link(ob_cube_003)
col_collection.objects.link(ob_cylinder_001)

# ---- scene / render settings (as saved in the file)
scene.frame_start = 1; scene.frame_end = 250; scene.frame_set(1)
scene.render.engine = 'BLENDER_EEVEE_NEXT'
scene.cycles.sampling_pattern = 'TABULATED_SOBOL'
scene.cycles.use_light_tree = False
scene.view_settings.view_transform = 'Filmic'
bpy.context.view_layer.update()

# ---- added for rendering (the .blend has no active camera and no usable light): camera, sun
cam_auto = bpy.data.cameras.new('AutoCamera')
cam_auto.lens = 50.0
cam_auto.sensor_width = 36.0
cam_auto.clip_end = 1000.0
ob_auto_camera = bpy.data.objects.new('AutoCamera', cam_auto)
scene.collection.objects.link(ob_auto_camera)
ob_auto_camera.location = (25.8799, -31.1502, 23.1956)
ob_auto_camera.rotation_euler = (1.09748, -7.21219e-08, 0.694738)
scene.camera = ob_auto_camera
light_auto_sun = bpy.data.lights.new('AutoSun', 'SUN')
light_auto_sun.energy = 3.0
light_auto_sun.angle = 0.0523599
ob_auto_sun = bpy.data.objects.new('AutoSun', light_auto_sun)
scene.collection.objects.link(ob_auto_sun)
ob_auto_sun.rotation_euler = (0.872665, 0.174533, 0.523599)
bpy.context.view_layer.update()
